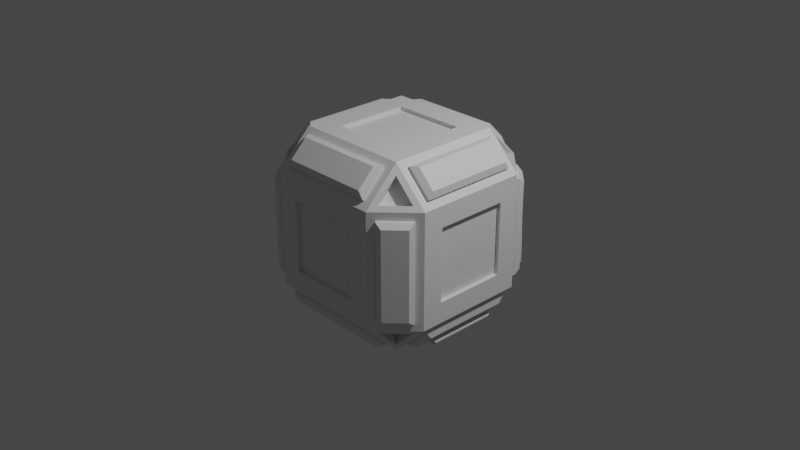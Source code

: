# Source: robox.blend  (saved by Blender 2.93.20; exported with 4.5.12 LTS)
import bpy
from mathutils import Matrix  # noqa: F401  (used for matrix-valued properties, if any)

bpy.ops.wm.read_factory_settings(use_empty=True)
scene = bpy.context.scene
scene.name = 'Scene'

# ---- collections
col_collection = bpy.data.collections.new('Collection'); scene.collection.children.link(col_collection)

# ---- materials (node trees are filled in below, after node groups)
mat_material = bpy.data.materials.new('Material')
mat_material.alpha_threshold = 0.0
mat_material.use_transparent_shadow = False
mat_material.line_color = (0.0, 0.0, 0.0, 1.0)

# ---- material node trees
mat_material.use_nodes = True; mat_material.node_tree.nodes.clear()
_N = mat_material.node_tree.nodes; _L = mat_material.node_tree.links
n0 = _N.new('ShaderNodeOutputMaterial'); n0.name = 'Material Output'; n0.location = (300, 300)
n1 = _N.new('ShaderNodeBsdfPrincipled'); n1.name = 'Principled BSDF'; n1.location = (10, 300)
n1.distribution = 'GGX'
n1.subsurface_method = 'BURLEY'
n1.inputs[2].default_value = 0.4
n1.inputs[3].default_value = 1.45
n1.inputs[27].default_value = (0.0, 0.0, 0.0, 1.0)
n1.inputs[28].default_value = 1.0
_L.new(n1.outputs[0], n0.inputs[0])
n0.is_active_output = True

# ---- world
world_world = bpy.data.worlds.new('World'); scene.world = world_world
world_world.use_nodes = True; world_world.node_tree.nodes.clear()
_N = world_world.node_tree.nodes; _L = world_world.node_tree.links
n0 = _N.new('ShaderNodeOutputWorld'); n0.name = 'World Output'; n0.location = (300, 300)
n1 = _N.new('ShaderNodeBackground'); n1.name = 'Background'; n1.location = (10, 300)
n1.inputs[0].default_value = (0.05088, 0.05088, 0.05088, 1.0)
_L.new(n1.outputs[0], n0.inputs[0])
n0.is_active_output = True
world_world.color = (0.05088, 0.05088, 0.05088)
world_world.use_sun_shadow = False
world_world.sun_shadow_jitter_overblur = 0.0

# ---- cameras
cam_camera = bpy.data.cameras.new('Camera')
cam_camera.clip_end = 100.0
cam_camera.ortho_scale = 7.314

# ---- lights
light_light = bpy.data.lights.new('Light', 'POINT')
light_light.transmission_factor = 0.0
light_light.energy = 1000.0
light_light.shadow_soft_size = 0.1
light_light.shadow_maximum_resolution = 0.006
light_light.use_absolute_resolution = True

# ---- meshes
me_cube = bpy.data.meshes.new('Cube')
me_cube.from_pydata([(0.6728, 0.8995, 0.6728), (0.6728, 0.6728, 0.8995), (0.8995, 0.6728, 0.6728), (0.6728, 0.6728, -0.8995), (0.6728, 0.8995, -0.6728), (0.8995, 0.6728, -0.6728), (0.8995, -0.6728, 0.6728), (0.6728, -0.6728, 0.8995), (0.6728, -0.8995, 0.6728), (0.8995, -0.6728, -0.6728), (0.6728, -0.8995, -0.6728), (0.6728, -0.6728, -0.8995), (-0.6728, 0.8995, 0.6728), (-0.8995, 0.6728, 0.6728), (-0.6728, 0.6728, 0.8995), (-0.8995, 0.6728, -0.6728), (-0.6728, 0.8995, -0.6728), (-0.6728, 0.6728, -0.8995), (-0.8995, -0.6728, 0.6728), (-0.6728, -0.8995, 0.6728), (-0.6728, -0.6728, 0.8995), (-0.6728, -0.6728, -0.8995), (-0.6728, -0.8995, -0.6728), (-0.8995, -0.6728, -0.6728), (1.0, 0.3965, 0.3965), (0.3965, 1.0, 0.3965), (0.3965, 0.3965, 1.0), (1.0, 0.3965, -0.3965), (0.3965, 1.0, -0.3965), (0.3965, -1.0, 0.3965), (1.0, -0.3965, 0.3965), (0.3965, -0.3965, 1.0), (1.0, -0.3965, -0.3965), (0.3965, -1.0, -0.3965), (-0.3965, 0.3965, 1.0), (-0.3965, 1.0, 0.3965), (-1.0, 0.3965, 0.3965), (-1.0, 0.3965, -0.3965), (-0.3965, 1.0, -0.3965), (-0.3965, -0.3965, 1.0), (-1.0, -0.3965, 0.3965), (-0.3965, -1.0, 0.3965), (-1.0, -0.3965, -0.3965), (-0.3965, -1.0, -0.3965), (0.8409, 0.6142, 0.6142), (0.6142, 0.8409, 0.6142), (0.6142, 0.6142, 0.8409), (0.8409, 0.6142, -0.6142), (0.6142, 0.6142, -0.8409), (0.6142, 0.8409, -0.6142), (0.6142, -0.8409, 0.6142), (0.8409, -0.6142, 0.6142), (0.6142, -0.6142, 0.8409), (0.6142, -0.6142, -0.8409), (0.8409, -0.6142, -0.6142), (0.6142, -0.8409, -0.6142), (-0.6142, 0.6142, 0.8409), (-0.6142, 0.8409, 0.6142), (-0.8409, 0.6142, 0.6142), (-0.6142, 0.6142, -0.8409), (-0.8409, 0.6142, -0.6142), (-0.6142, 0.8409, -0.6142), (-0.6142, -0.6142, 0.8409), (-0.8409, -0.6142, 0.6142), (-0.6142, -0.8409, 0.6142), (-0.8409, -0.6142, -0.6142), (-0.6142, -0.6142, -0.8409), (-0.6142, -0.8409, -0.6142), (-0.5356, 0.684, -0.9385), (-0.5356, -0.684, -0.9385), (-0.9385, -0.684, -0.5356), (-0.9385, 0.684, -0.5356), (0.5356, 0.684, -0.9385), (-0.5356, 0.9385, -0.684), (0.684, 0.9385, -0.5356), (0.9385, 0.5356, 0.684), (0.9385, 0.684, -0.5356), (0.5356, 0.9385, 0.684), (-0.684, -0.9385, -0.5356), (-0.5356, -0.9385, 0.684), (-0.9385, -0.684, 0.5356), (0.5356, -0.9385, 0.684), (0.5356, -0.9385, -0.684), (0.9385, -0.684, -0.5356), (0.9385, -0.5356, 0.684), (-0.684, 0.9385, 0.5356), (-0.9385, 0.5356, 0.684), (0.5356, -0.684, 0.9385), (-0.5356, -0.684, 0.9385), (0.684, 0.5356, 0.9385), (0.5356, -0.684, -0.9385), (-0.684, 0.5356, 0.9385), (-0.3354, 0.3354, -0.9594), (-0.3354, -0.3354, -0.9594), (-0.9594, -0.3965, -0.3965), (-0.9594, 0.3965, -0.3965), (0.3354, 0.3354, -0.9594), (-0.09477, 0.9594, -0.2498), (0.09477, 0.9594, -0.2498), (0.9594, 0.3965, 0.3965), (0.9594, 0.3965, -0.3965), (0.1167, 0.9594, 0.3965), (-0.3965, -0.9594, -0.3965), (-0.3965, -0.9594, 0.3965), (-0.9594, -0.3965, 0.3965), (0.3965, -0.9594, 0.3965), (0.3965, -0.9594, -0.3965), (0.9594, -0.3965, -0.3965), (0.9594, -0.3965, 0.3965), (-0.1167, 0.9594, 0.3965), (-0.9594, 0.3965, 0.3965), (0.3965, -0.3965, 0.9594), (-0.3965, -0.3965, 0.9594), (0.3965, 0.3965, 0.9594), (0.3354, -0.3354, -0.9594), (-0.3965, 0.3965, 0.9594), (1.0, 0.6225, 0.6225), (0.9385, 0.684, 0.5356), (0.6225, 1.0, 0.6225), (0.684, 0.9385, 0.5356), (0.6225, 0.6225, 1.0), (0.5356, 0.684, 0.9385), (1.0, 0.6225, -0.6225), (0.9385, 0.5356, -0.684), (0.6225, 0.6225, -1.0), (0.684, 0.5356, -0.9385), (0.6225, 1.0, -0.6225), (0.5356, 0.9385, -0.684), (0.6225, -1.0, 0.6225), (0.684, -0.9385, 0.5356), (1.0, -0.6225, 0.6225), (0.9385, -0.684, 0.5356), (0.6225, -0.6225, 1.0), (0.684, -0.5356, 0.9385), (0.6225, -0.6225, -1.0), (0.684, -0.5356, -0.9385), (1.0, -0.6225, -0.6225), (0.9385, -0.5356, -0.684), (0.6225, -1.0, -0.6225), (0.684, -0.9385, -0.5356), (-0.6225, 0.6225, 1.0), (-0.5356, 0.684, 0.9385), (-0.6225, 1.0, 0.6225), (-0.5356, 0.9385, 0.684), (-1.0, 0.6225, 0.6225), (-0.9385, 0.684, 0.5356), (-0.6225, 0.6225, -1.0), (-0.684, 0.5356, -0.9385), (-1.0, 0.6225, -0.6225), (-0.9385, 0.5356, -0.684), (-0.6225, 1.0, -0.6225), (-0.684, 0.9385, -0.5356), (-0.6225, -0.6225, 1.0), (-0.684, -0.5356, 0.9385), (-1.0, -0.6225, 0.6225), (-0.9385, -0.5356, 0.684), (-0.6225, -1.0, 0.6225), (-0.684, -0.9385, 0.5356), (-1.0, -0.6225, -0.6225), (-0.9385, -0.5356, -0.684), (-0.6225, -0.6225, -1.0), (-0.684, -0.5356, -0.9385), (-0.6225, -1.0, -0.6225), (-0.5356, -0.9385, -0.684), (0.9601, 0.7055, 0.5356), (0.9377, 0.7997, 0.4532), (0.7997, 0.9377, 0.4532), (0.7055, 0.9601, 0.5356), (0.5356, 0.9601, 0.7055), (0.4849, 0.9601, 0.7773), (0.4849, 0.7773, 0.9601), (0.5356, 0.7055, 0.9601), (0.7055, 0.5356, 0.9601), (0.7773, 0.4849, 0.9601), (0.9601, 0.4849, 0.7773), (0.9601, 0.5356, 0.7055), (0.9601, 0.5356, -0.7055), (0.9228, 0.4322, -0.8145), (0.8145, 0.4322, -0.9228), (0.7055, 0.5356, -0.9601), (0.5356, 0.7055, -0.9601), (0.4849, 0.7773, -0.9601), (0.4849, 0.9601, -0.7773), (0.5356, 0.9601, -0.7055), (0.7055, 0.9601, -0.5356), (0.7997, 0.9377, -0.4532), (0.9377, 0.7997, -0.4532), (0.9601, 0.7055, -0.5356), (0.7055, -0.9601, 0.5356), (0.7773, -0.9601, 0.4849), (0.9601, -0.7773, 0.4849), (0.9601, -0.7055, 0.5356), (0.9601, -0.5356, 0.7055), (0.9601, -0.4849, 0.7773), (0.7773, -0.4849, 0.9601), (0.7055, -0.5356, 0.9601), (0.5356, -0.7055, 0.9601), (0.4849, -0.7773, 0.9601), (0.4849, -0.9601, 0.7773), (0.5356, -0.9601, 0.7055), (0.7055, -0.5356, -0.9601), (0.8145, -0.4322, -0.9228), (0.9228, -0.4322, -0.8145), (0.9601, -0.5356, -0.7055), (0.9601, -0.7055, -0.5356), (0.9601, -0.7773, -0.4849), (0.7773, -0.9601, -0.4849), (0.7055, -0.9601, -0.5356), (0.5356, -0.9601, -0.7055), (0.4849, -0.9601, -0.7773), (0.4849, -0.7773, -0.9601), (0.5356, -0.7055, -0.9601), (-0.5356, 0.7055, 0.9601), (-0.4849, 0.7773, 0.9601), (-0.4849, 0.9601, 0.7773), (-0.5356, 0.9601, 0.7055), (-0.7055, 0.9601, 0.5356), (-0.8297, 0.9076, 0.3701), (-0.9076, 0.8297, 0.3701), (-0.9601, 0.7055, 0.5356), (-0.9601, 0.5356, 0.7055), (-0.9601, 0.4849, 0.7773), (-0.7773, 0.4849, 0.9601), (-0.7055, 0.5356, 0.9601), (-0.7055, 0.5356, -0.9601), (-0.8145, 0.4322, -0.9228), (-0.9228, 0.4322, -0.8145), (-0.9601, 0.5356, -0.7055), (-0.9601, 0.7055, -0.5356), (-0.9377, 0.7997, -0.4532), (-0.7997, 0.9377, -0.4532), (-0.7055, 0.9601, -0.5356), (-0.5356, 0.9601, -0.7055), (-0.4849, 0.9601, -0.7773), (-0.4849, 0.7773, -0.9601), (-0.5356, 0.7055, -0.9601), (-0.7055, -0.5356, 0.9601), (-0.7773, -0.4849, 0.9601), (-0.9601, -0.4849, 0.7773), (-0.9601, -0.5356, 0.7055), (-0.9601, -0.7055, 0.5356), (-0.9601, -0.7773, 0.4849), (-0.7773, -0.9601, 0.4849), (-0.7055, -0.9601, 0.5356), (-0.5356, -0.9601, 0.7055), (-0.4849, -0.9601, 0.7773), (-0.4849, -0.7773, 0.9601), (-0.5356, -0.7055, 0.9601), (-0.9601, -0.5356, -0.7055), (-0.9228, -0.4322, -0.8145), (-0.8145, -0.4322, -0.9228), (-0.7055, -0.5356, -0.9601), (-0.5356, -0.7055, -0.9601), (-0.4849, -0.7773, -0.9601), (-0.4849, -0.9601, -0.7773), (-0.5356, -0.9601, -0.7055), (-0.7055, -0.9601, -0.5356), (-0.7773, -0.9601, -0.4849), (-0.9601, -0.7773, -0.4849), (-0.9601, -0.7055, -0.5356), (0.9601, 0.7773, 0.4849), (0.7773, 0.9601, 0.4849), (0.7773, 0.9601, -0.4849), (0.9601, 0.7773, -0.4849), (-0.7773, 0.9601, 0.4849), (-0.9601, 0.7773, 0.4849), (-0.9601, 0.7773, -0.4849), (-0.7773, 0.9601, -0.4849), (0.8705, 0.7325, 0.4532), (0.7325, 0.8705, 0.4532), (0.7325, 0.8705, -0.4532), (0.8705, 0.7325, -0.4532), (-0.7325, 0.8705, 0.4532), (-0.8705, 0.7325, 0.4532), (-0.8705, 0.7325, -0.4532), (-0.7325, 0.8705, -0.4532), (-0.8297, 0.9076, -0.4458), (-0.9076, 0.8297, -0.4458), (-0.7325, 0.8705, -0.4477), (-0.8705, 0.7325, -0.4477), (-0.7997, 0.9377, 0.4532), (-0.9377, 0.7997, 0.4532), (-0.7997, 0.9377, -0.4477), (-0.9377, 0.7997, -0.4477), (-0.7731, 0.851, 0.3701), (-0.851, 0.7731, 0.3701), (-0.7731, 0.851, -0.4458), (-0.851, 0.7731, -0.4458), (-0.3354, 0.3354, -0.9113), (-0.3354, -0.3354, -0.9113), (0.3354, 0.3354, -0.9113), (0.3354, -0.3354, -0.9113), (-0.3354, 0.04062, -0.9113), (0.3354, 0.09078, -0.9113), (0.3354, 0.03664, -0.9113), (0.3354, 0.1219, -0.9113), (-0.3354, 0.07808, -0.9113), (-0.3354, -0.00715, -0.9113), (-0.3354, -0.00715, -0.9113), (-0.3354, -0.00715, -0.9113), (-0.3354, 0.07808, -0.9113), (-0.3354, 0.07808, -0.9113), (0.3354, 0.03664, -0.9113), (0.3354, 0.03664, -0.9113), (0.3354, 0.1219, -0.9113), (0.3354, 0.1219, -0.9113), (-0.2004, -0.1367, -0.9113), (0.03362, -0.1251, -0.9113), (0.03362, -0.03988, -0.9113), (-0.2004, -0.05144, -0.9113), (-0.2004, -0.05144, -0.9113), (0.03362, -0.03988, -0.9113), (-0.3354, -0.3354, -0.9351), (0.3354, -0.3354, -0.9351), (0.3354, 0.1219, -0.9351), (-0.3354, 0.07808, -0.9351), (0.3354, 0.03664, -0.9351), (-0.3354, -0.00715, -0.9351), (-0.2004, -0.05144, -0.9351), (0.03362, -0.03988, -0.9351), (0.03362, -0.1251, -0.9113), (-0.2004, -0.1367, -0.9113), (-0.2004, -0.1367, -0.9113), (0.03362, -0.1251, -0.9113), (-0.3354, 0.3354, -0.9351), (0.3354, 0.3354, -0.9351), (-0.2004, -0.05144, -0.9113), (0.03362, -0.03988, -0.9113), (-0.2004, -0.1367, -0.9351), (0.03362, -0.1251, -0.9351), (0.3354, 0.09078, -0.4405), (0.03362, -0.07393, -0.4405), (-0.2004, -0.0877, -0.4405), (-0.3354, 0.04062, -0.4405), (-0.3354, -0.00715, -0.4405), (-0.3354, 0.07808, -0.4405), (0.3354, 0.03664, -0.4405), (0.3354, 0.1219, -0.4405), (0.03362, -0.1251, -0.4405), (-0.2004, -0.1367, -0.4405), (-0.2004, -0.05144, -0.4405), (0.03362, -0.03988, -0.4405), (0.3965, 0.3123, -1.066), (0.3123, 0.3965, -1.066), (0.4561, 0.4561, -1.0), (0.3123, -0.3965, -1.066), (0.3965, -0.3123, -1.066), (0.4561, -0.4561, -1.0), (-0.3123, 0.3965, -1.066), (-0.3965, 0.3123, -1.066), (-0.4561, 0.4561, -1.0), (-0.3965, -0.3123, -1.066), (-0.3123, -0.3965, -1.066), (-0.4561, -0.4561, -1.0), (-0.3965, 0.3123, -0.9594), (-0.3123, 0.3965, -0.9594), (-0.337, 0.337, -0.9594), (-0.3123, -0.3965, -0.9594), (-0.3965, -0.3123, -0.9594), (-0.337, -0.337, -0.9594), (0.3123, 0.3965, -0.9594), (0.3965, 0.3123, -0.9594), (0.337, 0.337, -0.9594), (0.3965, -0.3123, -0.9594), (0.3123, -0.3965, -0.9594), (0.337, -0.337, -0.9594), (1.0, 0.6225, -0.2275), (0.6225, 1.0, -0.2275), (-0.6225, -1.0, -0.2275), (-1.0, -0.6225, -0.2275), (0.6225, -1.0, -0.2275), (1.0, -0.6225, -0.2275), (-0.6225, 1.0, -0.2275), (-1.0, 0.6225, -0.2275), (1.0, 0.3965, -0.1449), (0.3965, 1.0, -0.1449), (-0.3965, -1.0, -0.1449), (-1.0, -0.3965, -0.1449), (0.3965, -1.0, -0.1449), (1.0, -0.3965, -0.1449), (-0.3965, 1.0, -0.1449), (-1.0, 0.3965, -0.1449), (0.9594, 0.3965, -0.1449), (0.1907, 0.9594, -0.08338), (-0.3965, -0.9594, -0.1449), (-0.9594, -0.3965, -0.1449), (0.3965, -0.9594, -0.1449), (0.9594, -0.3965, -0.1449), (-0.1907, 0.9594, -0.08338), (-0.9594, 0.3965, -0.1449), (0.9385, 0.684, -0.1958), (0.684, 0.9385, -0.1958), (-0.684, -0.9385, -0.1958), (-0.9385, -0.684, -0.1958), (0.684, -0.9385, -0.1958), (0.9385, -0.684, -0.1958), (-0.684, 0.9385, -0.1958), (-0.9385, 0.684, -0.1958), (0.9601, 0.7055, -0.1958), (0.9601, 0.7773, -0.1772), (0.7055, 0.9601, -0.1958), (0.7773, 0.9601, -0.1772), (-0.7055, -0.9601, -0.1958), (-0.7773, -0.9601, -0.1772), (-0.9601, -0.7055, -0.1958), (-0.9601, -0.7773, -0.1772), (0.7055, -0.9601, -0.1958), (0.7773, -0.9601, -0.1772), (0.9601, -0.7055, -0.1958), (0.9601, -0.7773, -0.1772), (-0.7055, 0.9601, -0.1958), (-0.7773, 0.9601, -0.1772), (-0.9601, 0.7055, -0.1958), (-0.9601, 0.7773, -0.1772), (0.9377, 0.7997, -0.1656), (0.7997, 0.9377, -0.1656), (-0.7997, 0.9377, -0.1656), (-0.9377, 0.7997, -0.1656), (0.8705, 0.7325, -0.1656), (0.7325, 0.8705, -0.1656), (-0.7325, 0.8705, -0.1656), (-0.8705, 0.7325, -0.1656), (-0.1678, 0.9594, -0.1231), (-0.1731, 0.9594, 0.03108), (0.1731, 0.8856, 0.03108), (0.1731, 0.9594, 0.03108), (0.1678, 0.9594, -0.1231), (0.1907, 0.8856, -0.08338), (-0.1907, 0.8856, -0.08338), (-0.1678, 0.8856, -0.1231), (0.1678, 0.8856, -0.1231), (-0.1731, 0.8856, 0.03108), (-0.1313, 0.1335, -0.4405), (-0.1313, 0.1335, -0.9113), (-0.01916, 0.1503, -0.9113), (-0.01916, 0.1503, -0.4405), (-0.1987, 0.2205, -0.9113), (0.2422, 0.2958, -0.9113), (-0.1987, 0.2205, -0.4405), (0.2422, 0.2958, -0.4405), (0.09856, -0.3591, -0.9113), (0.09856, -0.3591, -0.4405), (0.4501, -0.1774, -0.9113), (-0.2855, -0.3642, -0.9113), (-0.5036, -0.1824, -0.9113), (0.4501, -0.1774, -0.4405), (-0.2855, -0.3642, -0.4405), (-0.5036, -0.1824, -0.4405), (0.9601, 0.4849, -0.7773), (0.7773, 0.4849, -0.9601), (0.7773, -0.4849, -0.9601), (0.9601, -0.4849, -0.7773), (-0.7773, 0.4849, -0.9601), (-0.9601, 0.4849, -0.7773), (-0.9601, -0.4849, -0.7773), (-0.7773, -0.4849, -0.9601), (0.8236, 0.3863, -0.7801), (0.7801, 0.3863, -0.8236), (0.7801, -0.3863, -0.8236), (0.8236, -0.3863, -0.7801), (-0.7801, 0.3863, -0.8236), (-0.8236, 0.3863, -0.7801), (-0.8236, -0.3863, -0.7801), (-0.7801, -0.3863, -0.8236), (0.856, 0.4322, -0.7477), (0.7477, 0.4322, -0.856), (0.7477, -0.4322, -0.856), (0.856, -0.4322, -0.7477), (-0.7477, 0.4322, -0.856), (-0.856, 0.4322, -0.7477), (-0.856, -0.4322, -0.7477), (-0.7477, -0.4322, -0.856), (0.9207, 0.3863, -0.8773), (0.9207, 0.3723, -0.8971), (0.8971, 0.3723, -0.9207), (0.8773, 0.3863, -0.9207), (0.8773, -0.3863, -0.9207), (0.8971, -0.3723, -0.9207), (0.9207, -0.3723, -0.8971), (0.9207, -0.3863, -0.8773), (-0.8773, 0.3863, -0.9207), (-0.8971, 0.3723, -0.9207), (-0.9207, 0.3723, -0.8971), (-0.9207, 0.3863, -0.8773), (-0.9207, -0.3863, -0.8773), (-0.9207, -0.3723, -0.8971), (-0.8971, -0.3723, -0.9207), (-0.8773, -0.3863, -0.9207)], [], [(381, 37, 95, 389), (34, 39, 112, 115), (28, 38, 97, 98), (380, 35, 109, 423, 388), (43, 33, 106, 102), (3, 4, 49, 48), (10, 11, 53, 55), (20, 18, 63, 62), (5, 3, 48, 47), (9, 10, 55, 54), (16, 17, 59, 61), (1, 2, 44, 46), (11, 9, 54, 53), (135, 125, 179, 200), (91, 86, 220, 223), (68, 73, 232, 235), (213, 170, 169, 214), (84, 75, 175, 192), (226, 225, 468, 469), (159, 149, 227, 248), (391, 119, 167, 400), (141, 121, 171, 212), (69, 90, 211, 252), (153, 91, 223, 236), (76, 74, 184, 187), (345, 352, 357, 364), (0, 2, 116, 118), (1, 0, 118, 120), (2, 1, 120, 116), (3, 5, 122, 124), (4, 3, 124, 126), (5, 4, 126, 122), (6, 8, 128, 130), (7, 6, 130, 132), (8, 7, 132, 128), (9, 11, 134, 136), (10, 9, 136, 138), (11, 10, 138, 134), (12, 14, 140, 142), (13, 12, 142, 144), (14, 13, 144, 140), (15, 17, 146, 148), (16, 15, 148, 150), (17, 16, 150, 146), (18, 20, 152, 154), (19, 18, 154, 156), (20, 19, 156, 152), (21, 23, 158, 160), (22, 21, 160, 162), (23, 22, 162, 158), (45, 46, 44), (48, 49, 47), (51, 52, 50), (54, 55, 53), (57, 58, 56), (60, 61, 59), (63, 64, 62), (66, 67, 65), (18, 19, 64, 63), (14, 12, 57, 56), (4, 5, 47, 49), (19, 20, 62, 64), (12, 13, 58, 57), (8, 6, 51, 50), (23, 21, 66, 65), (13, 14, 56, 58), (6, 7, 52, 51), (21, 22, 67, 66), (2, 0, 45, 44), (17, 15, 60, 59), (7, 8, 50, 52), (22, 23, 65, 67), (0, 1, 46, 45), (15, 16, 61, 60), (92, 93, 359, 358, 354, 356), (42, 37, 148, 158), (342, 346, 363, 361), (38, 28, 126, 150), (374, 27, 122, 366), (375, 25, 118, 367), (376, 41, 156, 368), (377, 42, 158, 369), (378, 33, 138, 370), (379, 30, 130, 371), (380, 38, 150, 372), (381, 36, 144, 373), (31, 39, 152, 132), (41, 29, 128, 156), (26, 31, 132, 120), (30, 24, 116, 130), (351, 349, 354, 358), (33, 43, 162, 138), (39, 34, 140, 152), (36, 40, 154, 144), (34, 26, 120, 140), (25, 35, 142, 118), (348, 343, 360, 355), (27, 32, 136, 122), (96, 114, 291, 302, 294, 303, 293, 305, 295, 304, 290), (385, 104, 110, 389), (386, 105, 103, 384), (113, 115, 112, 111), (382, 99, 108, 387), (383, 426, 430, 427), (374, 24, 99, 382), (40, 36, 110, 104), (39, 31, 111, 112), (375, 28, 98, 426, 383), (26, 34, 115, 113), (29, 41, 103, 105), (376, 43, 102, 384), (35, 25, 101, 109), (31, 26, 113, 111), (377, 40, 104, 385), (347, 346, 342, 344), (350, 349, 351, 353), (24, 30, 108, 99), (378, 29, 105, 386), (32, 27, 100, 107), (37, 42, 94, 95), (353, 352, 345, 347), (379, 32, 107, 387), (117, 119, 118, 116), (77, 121, 120, 118), (89, 75, 116, 120), (123, 125, 124, 122), (72, 127, 126, 124), (74, 76, 122, 126), (129, 131, 130, 128), (84, 133, 132, 130), (87, 81, 128, 132), (135, 137, 136, 134), (83, 139, 138, 136), (82, 90, 134, 138), (141, 143, 142, 140), (85, 145, 144, 142), (86, 91, 140, 144), (147, 149, 148, 146), (71, 151, 150, 148), (73, 68, 146, 150), (153, 155, 154, 152), (80, 157, 156, 154), (79, 88, 152, 156), (159, 161, 160, 158), (69, 163, 162, 160), (78, 70, 158, 162), (161, 147, 146, 160), (149, 159, 158, 148), (68, 72, 124, 146), (127, 73, 150, 126), (390, 117, 116, 366), (391, 74, 126, 367), (392, 78, 162, 368), (393, 80, 154, 369), (394, 129, 128, 370), (395, 83, 136, 371), (396, 85, 142, 372), (397, 71, 148, 373), (88, 87, 132, 152), (81, 79, 156, 128), (133, 89, 120, 132), (75, 84, 130, 116), (90, 69, 160, 134), (163, 82, 138, 162), (91, 153, 152, 140), (155, 86, 144, 154), (121, 141, 140, 120), (143, 77, 118, 142), (125, 135, 134, 124), (137, 123, 122, 136), (147, 161, 251, 224), (72, 68, 235, 180), (390, 76, 187, 398), (393, 70, 259, 404), (394, 139, 207, 406), (396, 151, 231, 410), (87, 88, 247, 196), (89, 133, 195, 172), (82, 163, 255, 208), (86, 155, 239, 220), (77, 143, 215, 168), (123, 137, 203, 176), (88, 79, 244, 247), (155, 153, 236, 239), (173, 194, 193, 174), (181, 234, 233, 182), (392, 157, 243, 402), (157, 80, 240, 243), (121, 77, 168, 171), (131, 129, 188, 191), (395, 131, 191, 408), (403, 242, 241, 405), (127, 72, 180, 183), (407, 206, 205, 409), (133, 84, 192, 195), (161, 159, 248, 251), (125, 123, 176, 179), (81, 87, 196, 199), (397, 145, 219, 412), (163, 69, 252, 255), (197, 246, 245, 198), (237, 222, 221, 238), (70, 78, 256, 259), (139, 83, 204, 207), (79, 81, 199, 244), (90, 82, 208, 211), (137, 135, 200, 203), (149, 147, 224, 227), (253, 210, 209, 254), (75, 89, 172, 175), (151, 71, 228, 231), (145, 85, 216, 219), (225, 250, 471, 468), (73, 127, 183, 232), (414, 186, 271, 418), (143, 141, 212, 215), (416, 230, 275, 420), (260, 261, 167, 164), (169, 170, 171, 168), (173, 174, 175, 172), (448, 449, 179, 176), (181, 182, 183, 180), (262, 263, 187, 184), (189, 190, 191, 188), (193, 194, 195, 192), (197, 198, 199, 196), (450, 451, 203, 200), (205, 206, 207, 204), (209, 210, 211, 208), (213, 214, 215, 212), (264, 265, 219, 216), (221, 222, 223, 220), (452, 453, 227, 224), (266, 267, 231, 228), (233, 234, 235, 232), (237, 238, 239, 236), (241, 242, 243, 240), (245, 246, 247, 244), (454, 455, 251, 248), (253, 254, 255, 252), (257, 258, 259, 256), (224, 251, 455, 452), (248, 227, 453, 454), (180, 235, 234, 181), (232, 183, 182, 233), (398, 187, 263, 399), (400, 167, 261, 401), (402, 243, 242, 403), (404, 259, 258, 405), (406, 207, 206, 407), (408, 191, 190, 409), (410, 231, 267, 411), (412, 219, 265, 413), (196, 247, 246, 197), (244, 199, 198, 245), (172, 195, 194, 173), (192, 175, 174, 193), (252, 211, 210, 253), (208, 255, 254, 209), (236, 223, 222, 237), (220, 239, 238, 221), (212, 171, 170, 213), (168, 215, 214, 169), (200, 179, 449, 450), (176, 203, 451, 448), (119, 117, 164, 167), (165, 166, 261, 260), (185, 186, 263, 262), (280, 281, 265, 264), (229, 230, 267, 266), (414, 165, 260, 399), (415, 185, 262, 401), (416, 280, 264, 411), (417, 229, 266, 413), (420, 275, 274, 421), (418, 271, 270, 419), (273, 281, 283, 279), (45, 44, 268, 269), (417, 281, 273, 421), (415, 166, 269, 419), (230, 229, 274, 275), (186, 185, 270, 271), (283, 282, 278, 279), (276, 277, 287, 286), (272, 273, 279, 278), (280, 272, 278, 282), (217, 218, 281, 280), (277, 276, 282, 283), (218, 277, 283, 281), (276, 217, 280, 282), (285, 284, 286, 287), (277, 218, 285, 287), (217, 276, 286, 284), (96, 92, 356, 355, 360, 362), (93, 114, 365, 364, 357, 359), (114, 96, 362, 361, 363, 365), (296, 309, 308, 295, 305, 327, 326, 301), (92, 96, 290, 288), (114, 93, 289, 291), (93, 92, 288, 300, 296, 301, 292, 299, 297, 298, 289), (324, 325, 314, 319, 318, 315), (299, 321, 320, 303, 294, 307, 306, 297), (297, 306, 307, 294, 302, 323, 322, 298), (300, 310, 311, 304, 295, 308, 309, 296), (299, 334, 447, 444), (290, 304, 314, 325), (310, 300, 315, 318), (305, 337, 439, 437), (317, 328, 329, 316, 313, 312), (289, 298, 317, 312), (311, 310, 318, 319), (302, 291, 313, 316), (298, 322, 328, 317), (288, 290, 325, 324), (322, 323, 329, 328), (291, 289, 312, 313), (300, 288, 324, 315), (304, 311, 319, 314), (323, 302, 316, 329), (333, 332, 331, 330, 336, 338, 339, 334), (335, 340, 341, 337, 330, 331, 332, 333), (301, 326, 433, 436), (299, 292, 333, 334), (338, 336, 445, 441), (293, 303, 336, 330), (303, 320, 440, 442), (327, 305, 437, 434), (305, 293, 330, 337), (292, 301, 335, 333), (342, 343, 344), (345, 346, 347), (348, 349, 350), (351, 352, 353), (354, 355, 356), (357, 358, 359), (360, 361, 362), (363, 364, 365), (342, 361, 360, 343), (354, 349, 348, 355), (345, 364, 363, 346), (357, 352, 351, 358), (344, 343, 348, 350), (134, 347, 344, 124), (160, 353, 347, 134), (146, 350, 353, 160), (124, 344, 350, 146), (185, 415, 419, 270), (229, 417, 421, 274), (268, 418, 419, 269), (272, 420, 421, 273), (281, 417, 413, 265), (230, 416, 411, 267), (166, 415, 401, 261), (186, 414, 399, 263), (228, 412, 413, 266), (216, 410, 411, 264), (204, 408, 409, 205), (188, 406, 407, 189), (240, 404, 405, 241), (256, 402, 403, 257), (184, 400, 401, 262), (164, 398, 399, 260), (280, 416, 420, 272), (165, 414, 418, 268), (71, 397, 412, 228), (189, 407, 409, 190), (257, 403, 405, 258), (83, 395, 408, 204), (78, 392, 402, 256), (85, 396, 410, 216), (129, 394, 406, 188), (80, 393, 404, 240), (117, 390, 398, 164), (145, 397, 373, 144), (151, 396, 372, 150), (131, 395, 371, 130), (139, 394, 370, 138), (70, 393, 369, 158), (157, 392, 368, 156), (119, 391, 367, 118), (76, 390, 366, 122), (30, 379, 387, 108), (33, 378, 386, 106), (42, 377, 385, 94), (41, 376, 384, 103), (25, 375, 383, 425, 101), (27, 374, 382, 100), (423, 425, 424, 431), (100, 382, 387, 107), (106, 386, 384, 102), (94, 385, 389, 95), (37, 381, 373, 148), (35, 380, 372, 142), (32, 379, 371, 136), (29, 378, 370, 128), (40, 377, 369, 154), (43, 376, 368, 162), (28, 375, 367, 126), (24, 374, 366, 116), (74, 391, 400, 184), (38, 380, 388, 422, 97), (36, 381, 389, 110), (423, 109, 101, 425), (97, 422, 426, 98), (428, 431, 424, 427), (429, 428, 427, 430), (425, 383, 427, 424), (388, 423, 431, 428), (426, 422, 429, 430), (422, 388, 428, 429), (433, 434, 435, 432), (434, 437, 439, 435), (436, 433, 432, 438), (337, 341, 435, 439), (340, 335, 438, 432), (335, 301, 436, 438), (326, 327, 434, 433), (341, 340, 432, 435), (442, 440, 441, 445), (440, 443, 446, 441), (443, 444, 447, 446), (339, 338, 441, 446), (320, 321, 443, 440), (336, 303, 442, 445), (334, 339, 446, 447), (321, 299, 444, 443), (177, 178, 449, 448), (201, 202, 451, 450), (225, 226, 453, 452), (249, 250, 455, 454), (250, 225, 452, 455), (226, 249, 454, 453), (178, 201, 450, 449), (202, 177, 448, 451), (463, 462, 484, 487), (178, 177, 464, 465), (177, 202, 467, 464), (249, 226, 469, 470), (250, 249, 470, 471), (202, 201, 466, 467), (201, 178, 465, 466), (456, 457, 465, 464), (458, 459, 467, 466), (460, 461, 469, 468), (462, 463, 471, 470), (463, 460, 468, 471), (461, 462, 470, 469), (457, 458, 466, 465), (459, 456, 464, 467), (460, 463, 487, 480), (456, 459, 479, 472), (461, 460, 480, 483), (459, 458, 476, 479), (462, 461, 483, 484), (481, 486, 485, 482), (477, 474, 473, 478), (458, 457, 475, 476), (473, 474, 475, 472), (477, 478, 479, 476), (481, 482, 483, 480), (485, 486, 487, 484), (486, 481, 480, 487), (482, 485, 484, 483), (474, 477, 476, 475), (478, 473, 472, 479), (457, 456, 472, 475)])
_uv = me_cube.uv_layers.new(name='UVMap')
_uv.uv.foreach_set('vector', [0.4819, 0.1746, 0.4504, 0.1746, 0.4504, 0.1746, 0.4819, 0.1746, 0.7996, 0.5754, 0.7996, 0.6746, 0.7996, 0.6746, 0.7996, 0.5754, 0.4504, 0.4246, 0.4504, 0.3254, 0.4504, 0.3254, 0.4504, 0.4246, 0.4819, 0.3254, 0.5496, 0.3254, 0.5496, 0.3254, 0.498, 0.3254, 0.4819, 0.3254, 0.4504, 0.9246, 0.4504, 0.8254, 0.4504, 0.8254, 0.4504, 0.9246, 0.3341, 0.5409, 0.3341, 0.5126, 0.3341, 0.5126, 0.3341, 0.5409, 0.3813, 0.7909, 0.3813, 0.7909, 0.3813, 0.7909, 0.3813, 0.7909, 0.6124, 0.0409, 0.5841, 0.0409, 0.5841, 0.0409, 0.6124, 0.0409, 0.3624, 0.5409, 0.3341, 0.5409, 0.3341, 0.5409, 0.3624, 0.5409, 0.4096, 0.7626, 0.3813, 0.7909, 0.3813, 0.7909, 0.4096, 0.7626, 0.4159, 0.2374, 0.3876, 0.2091, 0.3876, 0.2091, 0.4159, 0.2374, 0.6124, 0.4591, 0.5841, 0.4874, 0.5841, 0.4874, 0.6124, 0.4591, 0.3813, 0.7909, 0.4096, 0.7626, 0.4096, 0.7626, 0.3813, 0.7909, 0.3432, 0.692, 0.3432, 0.558, 0.3432, 0.558, 0.3432, 0.692, 0.6173, 0.192, 0.5855, 0.192, 0.5855, 0.192, 0.6173, 0.192, 0.183, 0.5395, 0.183, 0.5077, 0.183, 0.5077, 0.183, 0.5395, 0.6128, 0.3144, 0.6128, 0.4356, 0.59, 0.4356, 0.59, 0.3144, 0.5932, 0.692, 0.5932, 0.558, 0.5932, 0.558, 0.5932, 0.692, 0.1418, 0.571, 0.1554, 0.571, 0.1554, 0.571, 0.1418, 0.571, 0.1327, 0.692, 0.1327, 0.558, 0.1327, 0.558, 0.1327, 0.692, 0.4755, 0.4682, 0.567, 0.4682, 0.567, 0.4682, 0.4755, 0.4682, 0.6173, 0.308, 0.6173, 0.442, 0.6173, 0.442, 0.6173, 0.308, 0.183, 0.7105, 0.317, 0.7105, 0.317, 0.7105, 0.183, 0.7105, 0.6173, 0.05805, 0.6173, 0.192, 0.6173, 0.192, 0.6173, 0.05805, 0.433, 0.5318, 0.433, 0.4682, 0.433, 0.4682, 0.433, 0.5318, 0.289, 0.6746, 0.211, 0.6746, 0.211, 0.6746, 0.289, 0.6746, 0.5841, 0.4591, 0.5841, 0.4874, 0.5778, 0.5, 0.5778, 0.4528, 0.6124, 0.4591, 0.5841, 0.4591, 0.5778, 0.4528, 0.625, 0.4528, 0.5841, 0.4874, 0.6124, 0.4591, 0.625, 0.4528, 0.5778, 0.5, 0.3341, 0.5409, 0.3624, 0.5409, 0.375, 0.5472, 0.3278, 0.5472, 0.3341, 0.5126, 0.3341, 0.5409, 0.3278, 0.5472, 0.3278, 0.5, 0.3624, 0.5409, 0.3341, 0.5126, 0.3278, 0.5, 0.375, 0.5472, 0.5841, 0.7091, 0.5841, 0.7374, 0.5778, 0.75, 0.5778, 0.7028, 0.6124, 0.7091, 0.5841, 0.7091, 0.5778, 0.7028, 0.625, 0.7028, 0.5841, 0.7374, 0.6124, 0.7091, 0.625, 0.7028, 0.5778, 0.75, 0.4096, 0.7626, 0.3813, 0.7909, 0.375, 0.7972, 0.4222, 0.75, 0.3813, 0.7909, 0.4096, 0.7626, 0.4222, 0.75, 0.375, 0.7972, 0.3813, 0.7909, 0.3813, 0.7909, 0.375, 0.7972, 0.375, 0.7972, 0.5841, 0.2437, 0.6124, 0.2154, 0.625, 0.2028, 0.5778, 0.25, 0.5841, 0.2437, 0.5841, 0.2437, 0.5778, 0.25, 0.5778, 0.25, 0.6124, 0.2154, 0.5841, 0.2437, 0.5778, 0.25, 0.625, 0.2028, 0.4159, 0.2091, 0.3876, 0.2091, 0.375, 0.2028, 0.4222, 0.2028, 0.4159, 0.2374, 0.4159, 0.2091, 0.4222, 0.2028, 0.4222, 0.25, 0.3876, 0.2091, 0.4159, 0.2374, 0.4222, 0.25, 0.375, 0.2028, 0.5841, 0.0409, 0.6124, 0.0409, 0.625, 0.04718, 0.5778, 0.04718, 0.5841, 0.01257, 0.5841, 0.0409, 0.5778, 0.04718, 0.5778, 0.0, 0.6124, 0.0409, 0.5841, 0.01257, 0.5778, 0.0, 0.625, 0.04718, 0.1659, 0.7091, 0.1376, 0.7091, 0.125, 0.7028, 0.1722, 0.7028, 0.1659, 0.7374, 0.1659, 0.7091, 0.1722, 0.7028, 0.1722, 0.75, 0.1376, 0.7091, 0.1659, 0.7374, 0.1722, 0.75, 0.125, 0.7028, 0.5841, 0.4591, 0.6124, 0.4591, 0.5841, 0.4874, 0.3341, 0.5409, 0.3341, 0.5126, 0.3624, 0.5409, 0.5841, 0.7091, 0.6124, 0.7091, 0.5841, 0.7374, 0.4096, 0.7626, 0.3813, 0.7909, 0.3813, 0.7909, 0.5841, 0.2437, 0.5841, 0.2437, 0.6124, 0.2154, 0.4159, 0.2091, 0.4159, 0.2374, 0.3876, 0.2091, 0.5841, 0.0409, 0.5841, 0.01257, 0.6124, 0.0409, 0.1659, 0.7091, 0.1659, 0.7374, 0.1376, 0.7091, 0.5841, 0.0409, 0.5841, 0.01257, 0.5841, 0.01257, 0.5841, 0.0409, 0.6124, 0.2154, 0.5841, 0.2437, 0.5841, 0.2437, 0.6124, 0.2154, 0.3341, 0.5126, 0.3624, 0.5409, 0.3624, 0.5409, 0.3341, 0.5126, 0.5841, 0.01257, 0.6124, 0.0409, 0.6124, 0.0409, 0.5841, 0.01257, 0.5841, 0.2437, 0.5841, 0.2437, 0.5841, 0.2437, 0.5841, 0.2437, 0.5841, 0.7374, 0.5841, 0.7091, 0.5841, 0.7091, 0.5841, 0.7374, 0.1376, 0.7091, 0.1659, 0.7091, 0.1659, 0.7091, 0.1376, 0.7091, 0.5841, 0.2437, 0.6124, 0.2154, 0.6124, 0.2154, 0.5841, 0.2437, 0.5841, 0.7091, 0.6124, 0.7091, 0.6124, 0.7091, 0.5841, 0.7091, 0.1659, 0.7091, 0.1659, 0.7374, 0.1659, 0.7374, 0.1659, 0.7091, 0.5841, 0.4874, 0.5841, 0.4591, 0.5841, 0.4591, 0.5841, 0.4874, 0.3876, 0.2091, 0.4159, 0.2091, 0.4159, 0.2091, 0.3876, 0.2091, 0.6124, 0.7091, 0.5841, 0.7374, 0.5841, 0.7374, 0.6124, 0.7091, 0.1659, 0.7374, 0.1376, 0.7091, 0.1376, 0.7091, 0.1659, 0.7374, 0.5841, 0.4591, 0.6124, 0.4591, 0.6124, 0.4591, 0.5841, 0.4591, 0.4159, 0.2091, 0.4159, 0.2374, 0.4159, 0.2374, 0.4159, 0.2091, 0.2081, 0.5831, 0.2081, 0.6669, 0.2079, 0.6671, 0.2004, 0.664, 0.2004, 0.586, 0.2079, 0.5829, 0.4504, 0.07543, 0.4504, 0.1746, 0.4222, 0.2028, 0.4222, 0.04718, 0.2996, 0.586, 0.2996, 0.664, 0.2996, 0.664, 0.2996, 0.586, 0.4504, 0.3254, 0.4504, 0.4246, 0.4222, 0.4528, 0.4222, 0.2972, 0.4819, 0.5754, 0.4504, 0.5754, 0.4222, 0.5472, 0.4716, 0.5472, 0.4819, 0.4246, 0.5496, 0.4246, 0.5778, 0.4528, 0.4716, 0.4528, 0.4819, 0.9246, 0.5496, 0.9246, 0.5778, 0.9528, 0.4716, 0.9528, 0.4819, 0.07543, 0.4504, 0.07543, 0.4222, 0.04718, 0.4716, 0.04718, 0.4819, 0.8254, 0.4504, 0.8254, 0.4222, 0.7972, 0.4716, 0.7972, 0.4819, 0.6746, 0.5496, 0.6746, 0.5778, 0.7028, 0.4716, 0.7028, 0.4819, 0.3254, 0.4504, 0.3254, 0.4222, 0.2972, 0.4716, 0.2972, 0.4819, 0.1746, 0.5496, 0.1746, 0.5778, 0.2028, 0.4716, 0.2028, 0.7004, 0.6746, 0.7996, 0.6746, 0.8278, 0.7028, 0.6722, 0.7028, 0.5496, 0.9246, 0.5496, 0.8254, 0.5778, 0.7972, 0.5778, 0.9528, 0.7004, 0.5754, 0.7004, 0.6746, 0.6722, 0.7028, 0.6722, 0.5472, 0.5496, 0.6746, 0.5496, 0.5754, 0.5778, 0.5472, 0.5778, 0.7028, 0.2004, 0.664, 0.2004, 0.586, 0.2004, 0.586, 0.2004, 0.664, 0.4504, 0.8254, 0.4504, 0.9246, 0.4222, 0.9528, 0.4222, 0.7972, 0.7996, 0.6746, 0.7996, 0.5754, 0.8278, 0.5472, 0.8278, 0.7028, 0.5496, 0.1746, 0.5496, 0.07543, 0.5778, 0.04718, 0.5778, 0.2028, 0.7996, 0.5754, 0.7004, 0.5754, 0.6722, 0.5472, 0.8278, 0.5472, 0.5496, 0.4246, 0.5496, 0.3254, 0.5778, 0.2972, 0.5778, 0.4528, 0.211, 0.5754, 0.289, 0.5754, 0.289, 0.5754, 0.211, 0.5754, 0.4504, 0.5754, 0.4504, 0.6746, 0.4222, 0.7028, 0.4222, 0.5472, 0.2919, 0.5831, 0.2919, 0.6669, 0.2919, 0.6669, 0.2919, 0.6204, 0.2919, 0.6204, 0.2919, 0.6204, 0.2919, 0.6137, 0.2919, 0.6098, 0.2919, 0.6098, 0.2919, 0.6098, 0.2919, 0.5831, 0.4819, 0.07543, 0.5496, 0.07543, 0.5496, 0.1746, 0.4819, 0.1746, 0.4819, 0.8254, 0.5496, 0.8254, 0.5496, 0.9246, 0.4819, 0.9246, 0.7004, 0.5754, 0.7996, 0.5754, 0.7996, 0.6746, 0.7004, 0.6746, 0.4819, 0.5754, 0.5496, 0.5754, 0.5496, 0.6746, 0.4819, 0.6746, 0.4819, 0.4246, 0.4744, 0.4246, 0.4744, 0.4246, 0.4819, 0.4246, 0.4819, 0.5754, 0.5496, 0.5754, 0.5496, 0.5754, 0.4819, 0.5754, 0.5496, 0.07543, 0.5496, 0.1746, 0.5496, 0.1746, 0.5496, 0.07543, 0.7996, 0.6746, 0.7004, 0.6746, 0.7004, 0.6746, 0.7996, 0.6746, 0.4819, 0.4246, 0.4504, 0.4246, 0.4504, 0.4246, 0.4744, 0.4246, 0.4819, 0.4246, 0.7004, 0.5754, 0.7996, 0.5754, 0.7996, 0.5754, 0.7004, 0.5754, 0.5496, 0.8254, 0.5496, 0.9246, 0.5496, 0.9246, 0.5496, 0.8254, 0.4819, 0.9246, 0.4504, 0.9246, 0.4504, 0.9246, 0.4819, 0.9246, 0.5496, 0.3254, 0.5496, 0.4246, 0.5496, 0.4246, 0.5496, 0.3254, 0.7004, 0.6746, 0.7004, 0.5754, 0.7004, 0.5754, 0.7004, 0.6746, 0.4819, 0.07543, 0.5496, 0.07543, 0.5496, 0.07543, 0.4819, 0.07543, 0.307, 0.682, 0.2996, 0.664, 0.2996, 0.586, 0.307, 0.568, 0.193, 0.568, 0.2004, 0.586, 0.2004, 0.664, 0.193, 0.682, 0.5496, 0.5754, 0.5496, 0.6746, 0.5496, 0.6746, 0.5496, 0.5754, 0.4819, 0.8254, 0.5496, 0.8254, 0.5496, 0.8254, 0.4819, 0.8254, 0.4504, 0.6746, 0.4504, 0.5754, 0.4504, 0.5754, 0.4504, 0.6746, 0.4504, 0.1746, 0.4504, 0.07543, 0.4504, 0.07543, 0.4504, 0.1746, 0.193, 0.682, 0.211, 0.6746, 0.289, 0.6746, 0.307, 0.682, 0.4819, 0.6746, 0.4504, 0.6746, 0.4504, 0.6746, 0.4819, 0.6746, 0.567, 0.5318, 0.567, 0.4682, 0.5778, 0.4528, 0.5778, 0.5472, 0.5855, 0.442, 0.6173, 0.442, 0.625, 0.4528, 0.5778, 0.4528, 0.6568, 0.558, 0.5932, 0.558, 0.5778, 0.5472, 0.6722, 0.5472, 0.4068, 0.558, 0.3432, 0.558, 0.3278, 0.5472, 0.4222, 0.5472, 0.317, 0.5395, 0.317, 0.5077, 0.3278, 0.5, 0.3278, 0.5472, 0.433, 0.4682, 0.433, 0.5318, 0.4222, 0.5472, 0.4222, 0.4528, 0.567, 0.7818, 0.567, 0.7182, 0.5778, 0.7028, 0.5778, 0.7972, 0.5932, 0.692, 0.6568, 0.692, 0.6722, 0.7028, 0.5778, 0.7028, 0.6173, 0.808, 0.5855, 0.808, 0.5778, 0.7972, 0.625, 0.7972, 0.3432, 0.692, 0.4068, 0.692, 0.4222, 0.7028, 0.3278, 0.7028, 0.433, 0.7182, 0.433, 0.7818, 0.4222, 0.7972, 0.4222, 0.7028, 0.317, 0.7423, 0.317, 0.7105, 0.3278, 0.7028, 0.3278, 0.75, 0.6173, 0.308, 0.5855, 0.308, 0.5778, 0.2972, 0.625, 0.2972, 0.567, 0.2818, 0.567, 0.2182, 0.5778, 0.2028, 0.5778, 0.2972, 0.5855, 0.192, 0.6173, 0.192, 0.625, 0.2028, 0.5778, 0.2028, 0.1645, 0.558, 0.1327, 0.558, 0.125, 0.5472, 0.1722, 0.5472, 0.433, 0.2182, 0.433, 0.2818, 0.4222, 0.2972, 0.4222, 0.2028, 0.183, 0.5077, 0.183, 0.5395, 0.1722, 0.5472, 0.1722, 0.5, 0.6173, 0.05805, 0.5855, 0.05805, 0.5778, 0.04718, 0.625, 0.04718, 0.567, 0.0395, 0.567, 0.007682, 0.5778, 0.0, 0.5778, 0.04718, 0.5855, 0.942, 0.6173, 0.942, 0.625, 0.9528, 0.5778, 0.9528, 0.1327, 0.692, 0.1645, 0.692, 0.1722, 0.7028, 0.125, 0.7028, 0.183, 0.7105, 0.183, 0.7423, 0.1722, 0.75, 0.1722, 0.7028, 0.433, 0.007682, 0.433, 0.0395, 0.4222, 0.04718, 0.4222, 0.0, 0.1645, 0.692, 0.1645, 0.558, 0.1722, 0.5472, 0.1722, 0.7028, 0.1327, 0.558, 0.1327, 0.692, 0.125, 0.7028, 0.125, 0.5472, 0.183, 0.5395, 0.317, 0.5395, 0.3278, 0.5472, 0.1722, 0.5472, 0.317, 0.5077, 0.183, 0.5077, 0.1722, 0.5, 0.3278, 0.5, 0.4755, 0.5318, 0.567, 0.5318, 0.5778, 0.5472, 0.4716, 0.5472, 0.4755, 0.4682, 0.433, 0.4682, 0.4222, 0.4528, 0.4716, 0.4528, 0.4755, 0.007682, 0.433, 0.007682, 0.4222, 0.0, 0.4716, 0.0, 0.4755, 0.0395, 0.567, 0.0395, 0.5778, 0.04718, 0.4716, 0.04718, 0.4755, 0.7818, 0.567, 0.7818, 0.5778, 0.7972, 0.4716, 0.7972, 0.4755, 0.7182, 0.433, 0.7182, 0.4222, 0.7028, 0.4716, 0.7028, 0.4755, 0.2818, 0.567, 0.2818, 0.5778, 0.2972, 0.4716, 0.2972, 0.4755, 0.2182, 0.433, 0.2182, 0.4222, 0.2028, 0.4716, 0.2028, 0.6173, 0.942, 0.6173, 0.808, 0.625, 0.7972, 0.625, 0.9528, 0.5855, 0.808, 0.5855, 0.942, 0.5778, 0.9528, 0.5778, 0.7972, 0.6568, 0.692, 0.6568, 0.558, 0.6722, 0.5472, 0.6722, 0.7028, 0.5932, 0.558, 0.5932, 0.692, 0.5778, 0.7028, 0.5778, 0.5472, 0.317, 0.7105, 0.183, 0.7105, 0.1722, 0.7028, 0.3278, 0.7028, 0.183, 0.7423, 0.317, 0.7423, 0.3278, 0.75, 0.1722, 0.75, 0.6173, 0.192, 0.6173, 0.05805, 0.625, 0.04718, 0.625, 0.2028, 0.5855, 0.05805, 0.5855, 0.192, 0.5778, 0.2028, 0.5778, 0.04718, 0.6173, 0.442, 0.6173, 0.308, 0.625, 0.2972, 0.625, 0.4528, 0.5855, 0.308, 0.5855, 0.442, 0.5778, 0.4528, 0.5778, 0.2972, 0.3432, 0.558, 0.3432, 0.692, 0.3278, 0.7028, 0.3278, 0.5472, 0.4068, 0.692, 0.4068, 0.558, 0.4222, 0.5472, 0.4222, 0.7028, 0.1645, 0.558, 0.1645, 0.692, 0.1645, 0.692, 0.1645, 0.558, 0.317, 0.5395, 0.183, 0.5395, 0.183, 0.5395, 0.317, 0.5395, 0.4755, 0.5318, 0.433, 0.5318, 0.433, 0.5318, 0.4755, 0.5318, 0.4755, 0.0395, 0.433, 0.0395, 0.433, 0.0395, 0.4755, 0.0395, 0.4755, 0.7818, 0.433, 0.7818, 0.433, 0.7818, 0.4755, 0.7818, 0.4755, 0.2818, 0.433, 0.2818, 0.433, 0.2818, 0.4755, 0.2818, 0.6173, 0.808, 0.6173, 0.942, 0.6173, 0.942, 0.6173, 0.808, 0.6568, 0.558, 0.6568, 0.692, 0.6568, 0.692, 0.6568, 0.558, 0.317, 0.7423, 0.183, 0.7423, 0.183, 0.7423, 0.317, 0.7423, 0.5855, 0.192, 0.5855, 0.05805, 0.5855, 0.05805, 0.5855, 0.192, 0.5855, 0.442, 0.5855, 0.308, 0.5855, 0.308, 0.5855, 0.442, 0.4068, 0.558, 0.4068, 0.692, 0.4068, 0.692, 0.4068, 0.558, 0.6173, 0.942, 0.5855, 0.942, 0.5855, 0.942, 0.6173, 0.942, 0.5855, 0.05805, 0.6173, 0.05805, 0.6173, 0.05805, 0.5855, 0.05805, 0.6479, 0.5644, 0.6479, 0.6856, 0.6021, 0.6856, 0.6021, 0.5644, 0.3106, 0.535, 0.1894, 0.535, 0.1894, 0.5122, 0.3106, 0.5122, 0.4755, 0.007682, 0.567, 0.007682, 0.567, 0.007682, 0.4755, 0.007682, 0.567, 0.007682, 0.567, 0.0395, 0.567, 0.0395, 0.567, 0.007682, 0.6173, 0.442, 0.5855, 0.442, 0.5855, 0.442, 0.6173, 0.442, 0.567, 0.7182, 0.567, 0.7818, 0.567, 0.7818, 0.567, 0.7182, 0.4755, 0.7182, 0.567, 0.7182, 0.567, 0.7182, 0.4755, 0.7182, 0.4778, 0.01217, 0.5606, 0.01217, 0.5606, 0.03502, 0.4778, 0.03502, 0.317, 0.5077, 0.317, 0.5395, 0.317, 0.5395, 0.317, 0.5077, 0.4778, 0.7729, 0.4394, 0.7729, 0.4394, 0.7271, 0.4778, 0.7271, 0.6568, 0.692, 0.5932, 0.692, 0.5932, 0.692, 0.6568, 0.692, 0.1645, 0.692, 0.1327, 0.692, 0.1327, 0.692, 0.1645, 0.692, 0.3432, 0.558, 0.4068, 0.558, 0.4068, 0.558, 0.3432, 0.558, 0.5855, 0.808, 0.6173, 0.808, 0.6173, 0.808, 0.5855, 0.808, 0.4755, 0.2182, 0.567, 0.2182, 0.567, 0.2182, 0.4755, 0.2182, 0.183, 0.7423, 0.183, 0.7105, 0.183, 0.7105, 0.183, 0.7423, 0.6128, 0.8144, 0.6128, 0.9356, 0.59, 0.9356, 0.59, 0.8144, 0.6128, 0.06439, 0.6128, 0.1856, 0.59, 0.1856, 0.59, 0.06439, 0.433, 0.0395, 0.433, 0.007682, 0.433, 0.007682, 0.433, 0.0395, 0.433, 0.7818, 0.433, 0.7182, 0.433, 0.7182, 0.433, 0.7818, 0.5855, 0.942, 0.5855, 0.808, 0.5855, 0.808, 0.5855, 0.942, 0.317, 0.7105, 0.317, 0.7423, 0.317, 0.7423, 0.317, 0.7105, 0.4068, 0.692, 0.3432, 0.692, 0.3432, 0.692, 0.4068, 0.692, 0.1327, 0.558, 0.1645, 0.558, 0.1645, 0.558, 0.1327, 0.558, 0.1894, 0.715, 0.3106, 0.715, 0.3106, 0.7378, 0.1894, 0.7378, 0.5932, 0.558, 0.6568, 0.558, 0.6568, 0.558, 0.5932, 0.558, 0.433, 0.2818, 0.433, 0.2182, 0.433, 0.2182, 0.433, 0.2818, 0.567, 0.2182, 0.567, 0.2818, 0.567, 0.2818, 0.567, 0.2182, 0.1554, 0.571, 0.1554, 0.679, 0.1554, 0.679, 0.1554, 0.571, 0.183, 0.5077, 0.317, 0.5077, 0.317, 0.5077, 0.183, 0.5077, 0.4793, 0.5173, 0.4433, 0.5173, 0.4433, 0.5173, 0.4793, 0.5173, 0.5855, 0.308, 0.6173, 0.308, 0.6173, 0.308, 0.5855, 0.308, 0.4793, 0.2673, 0.4433, 0.2673, 0.4433, 0.2673, 0.4793, 0.2673, 0.5606, 0.5229, 0.5606, 0.4771, 0.567, 0.4682, 0.567, 0.5318, 0.59, 0.4356, 0.6128, 0.4356, 0.6173, 0.442, 0.5855, 0.442, 0.6479, 0.5644, 0.6021, 0.5644, 0.5932, 0.558, 0.6568, 0.558, 0.3979, 0.5644, 0.3521, 0.5644, 0.3432, 0.558, 0.4068, 0.558, 0.3106, 0.535, 0.3106, 0.5122, 0.317, 0.5077, 0.317, 0.5395, 0.4394, 0.4771, 0.4394, 0.5229, 0.433, 0.5318, 0.433, 0.4682, 0.5606, 0.7729, 0.5606, 0.7271, 0.567, 0.7182, 0.567, 0.7818, 0.6021, 0.6856, 0.6479, 0.6856, 0.6568, 0.692, 0.5932, 0.692, 0.6128, 0.8144, 0.59, 0.8144, 0.5855, 0.808, 0.6173, 0.808, 0.3521, 0.6856, 0.3979, 0.6856, 0.4068, 0.692, 0.3432, 0.692, 0.4394, 0.7271, 0.4394, 0.7729, 0.433, 0.7818, 0.433, 0.7182, 0.3106, 0.7378, 0.3106, 0.715, 0.317, 0.7105, 0.317, 0.7423, 0.6128, 0.3144, 0.59, 0.3144, 0.5855, 0.308, 0.6173, 0.308, 0.5606, 0.2729, 0.5606, 0.2271, 0.567, 0.2182, 0.567, 0.2818, 0.59, 0.1856, 0.6128, 0.1856, 0.6173, 0.192, 0.5855, 0.192, 0.16, 0.5644, 0.1372, 0.5644, 0.1327, 0.558, 0.1645, 0.558, 0.4394, 0.2271, 0.4394, 0.2729, 0.433, 0.2818, 0.433, 0.2182, 0.1894, 0.5122, 0.1894, 0.535, 0.183, 0.5395, 0.183, 0.5077, 0.6128, 0.06439, 0.59, 0.06439, 0.5855, 0.05805, 0.6173, 0.05805, 0.5606, 0.03502, 0.5606, 0.01217, 0.567, 0.007682, 0.567, 0.0395, 0.59, 0.9356, 0.6128, 0.9356, 0.6173, 0.942, 0.5855, 0.942, 0.1372, 0.6856, 0.16, 0.6856, 0.1645, 0.692, 0.1327, 0.692, 0.1894, 0.715, 0.1894, 0.7378, 0.183, 0.7423, 0.183, 0.7105, 0.4394, 0.01217, 0.4394, 0.03502, 0.433, 0.0395, 0.433, 0.007682, 0.1645, 0.558, 0.1645, 0.692, 0.16, 0.6856, 0.16, 0.5644, 0.1327, 0.692, 0.1327, 0.558, 0.1372, 0.5644, 0.1372, 0.6856, 0.317, 0.5395, 0.183, 0.5395, 0.1894, 0.535, 0.3106, 0.535, 0.183, 0.5077, 0.317, 0.5077, 0.3106, 0.5122, 0.1894, 0.5122, 0.4755, 0.5318, 0.433, 0.5318, 0.4394, 0.5229, 0.4778, 0.5229, 0.4755, 0.4682, 0.567, 0.4682, 0.5606, 0.4771, 0.4778, 0.4771, 0.4755, 0.007682, 0.567, 0.007682, 0.5606, 0.01217, 0.4778, 0.01217, 0.4755, 0.0395, 0.433, 0.0395, 0.4394, 0.03502, 0.4778, 0.03502, 0.4755, 0.7818, 0.433, 0.7818, 0.4394, 0.7729, 0.4778, 0.7729, 0.4755, 0.7182, 0.567, 0.7182, 0.5606, 0.7271, 0.4778, 0.7271, 0.4755, 0.2818, 0.433, 0.2818, 0.4394, 0.2729, 0.4778, 0.2729, 0.4755, 0.2182, 0.567, 0.2182, 0.5606, 0.2271, 0.4778, 0.2271, 0.6173, 0.808, 0.6173, 0.942, 0.6128, 0.9356, 0.6128, 0.8144, 0.5855, 0.942, 0.5855, 0.808, 0.59, 0.8144, 0.59, 0.9356, 0.6568, 0.558, 0.6568, 0.692, 0.6479, 0.6856, 0.6479, 0.5644, 0.5932, 0.692, 0.5932, 0.558, 0.6021, 0.5644, 0.6021, 0.6856, 0.183, 0.7105, 0.317, 0.7105, 0.3106, 0.715, 0.1894, 0.715, 0.317, 0.7423, 0.183, 0.7423, 0.1894, 0.7378, 0.3106, 0.7378, 0.6173, 0.05805, 0.6173, 0.192, 0.6128, 0.1856, 0.6128, 0.06439, 0.5855, 0.192, 0.5855, 0.05805, 0.59, 0.06439, 0.59, 0.1856, 0.6173, 0.308, 0.6173, 0.442, 0.6128, 0.4356, 0.6128, 0.3144, 0.5855, 0.442, 0.5855, 0.308, 0.59, 0.3144, 0.59, 0.4356, 0.3432, 0.692, 0.3432, 0.558, 0.3521, 0.5644, 0.3521, 0.6856, 0.4068, 0.558, 0.4068, 0.692, 0.3979, 0.6856, 0.3979, 0.5644, 0.567, 0.4682, 0.567, 0.5318, 0.567, 0.5318, 0.567, 0.4682, 0.5567, 0.5173, 0.5567, 0.4827, 0.5606, 0.4771, 0.5606, 0.5229, 0.4433, 0.4827, 0.4433, 0.5173, 0.4394, 0.5229, 0.4394, 0.4771, 0.5567, 0.2673, 0.5567, 0.2327, 0.5606, 0.2271, 0.5606, 0.2729, 0.4433, 0.2327, 0.4433, 0.2673, 0.4394, 0.2729, 0.4394, 0.2271, 0.4793, 0.5173, 0.5567, 0.5173, 0.5606, 0.5229, 0.4778, 0.5229, 0.4793, 0.4827, 0.4433, 0.4827, 0.4394, 0.4771, 0.4778, 0.4771, 0.4793, 0.2673, 0.5567, 0.2673, 0.5606, 0.2729, 0.4778, 0.2729, 0.4793, 0.2327, 0.4433, 0.2327, 0.4394, 0.2271, 0.4778, 0.2271, 0.4793, 0.2673, 0.4433, 0.2673, 0.4433, 0.2327, 0.4793, 0.2327, 0.4793, 0.5173, 0.4433, 0.5173, 0.4433, 0.4827, 0.4793, 0.4827, 0.5567, 0.2327, 0.5567, 0.2327, 0.5567, 0.2327, 0.5567, 0.2327, 0.5841, 0.4591, 0.5841, 0.4874, 0.5567, 0.5173, 0.5567, 0.4827, 0.4793, 0.2327, 0.5567, 0.2327, 0.5567, 0.2327, 0.4793, 0.2327, 0.4793, 0.4827, 0.5567, 0.4827, 0.5567, 0.4827, 0.4793, 0.4827, 0.4433, 0.2673, 0.4433, 0.2327, 0.4433, 0.2327, 0.4433, 0.2673, 0.4433, 0.5173, 0.4433, 0.4827, 0.4433, 0.4827, 0.4433, 0.5173, 0.5567, 0.2327, 0.5567, 0.2673, 0.5567, 0.2673, 0.5567, 0.2327, 0.5567, 0.2597, 0.5567, 0.2403, 0.5567, 0.2403, 0.5567, 0.2597, 0.5567, 0.2673, 0.5567, 0.2327, 0.5567, 0.2327, 0.5567, 0.2673, 0.5567, 0.2673, 0.5567, 0.2673, 0.5567, 0.2673, 0.5567, 0.2673, 0.5567, 0.2597, 0.5567, 0.2403, 0.5567, 0.2327, 0.5567, 0.2673, 0.5567, 0.2403, 0.5567, 0.2597, 0.5567, 0.2673, 0.5567, 0.2327, 0.5567, 0.2403, 0.5567, 0.2403, 0.5567, 0.2327, 0.5567, 0.2327, 0.5567, 0.2597, 0.5567, 0.2597, 0.5567, 0.2673, 0.5567, 0.2673, 0.5567, 0.2403, 0.5567, 0.2597, 0.5567, 0.2597, 0.5567, 0.2403, 0.5567, 0.2403, 0.5567, 0.2403, 0.5567, 0.2403, 0.5567, 0.2403, 0.5567, 0.2597, 0.5567, 0.2597, 0.5567, 0.2597, 0.5567, 0.2597, 0.2919, 0.5831, 0.2081, 0.5831, 0.2079, 0.5829, 0.211, 0.5754, 0.289, 0.5754, 0.2921, 0.5829, 0.2081, 0.6669, 0.2919, 0.6669, 0.2921, 0.6671, 0.289, 0.6746, 0.211, 0.6746, 0.2079, 0.6671, 0.2919, 0.6669, 0.2919, 0.5831, 0.2921, 0.5829, 0.2996, 0.586, 0.2996, 0.664, 0.2921, 0.6671, 0.2081, 0.6152, 0.2249, 0.6314, 0.2542, 0.63, 0.2919, 0.6098, 0.2919, 0.6098, 0.2542, 0.63, 0.2249, 0.6314, 0.2081, 0.6152, 0.2081, 0.5831, 0.2919, 0.5831, 0.2919, 0.5831, 0.2081, 0.5831, 0.2919, 0.6669, 0.2081, 0.6669, 0.2081, 0.6669, 0.2919, 0.6669, 0.2081, 0.6669, 0.2081, 0.5831, 0.2081, 0.5831, 0.2081, 0.6152, 0.2081, 0.6152, 0.2081, 0.6152, 0.2081, 0.6199, 0.2081, 0.6259, 0.2081, 0.6259, 0.2081, 0.6259, 0.2081, 0.6669, 0.2081, 0.5831, 0.2919, 0.5831, 0.2919, 0.6098, 0.2542, 0.63, 0.2249, 0.6314, 0.2081, 0.6152, 0.2081, 0.6259, 0.2249, 0.6421, 0.2542, 0.6406, 0.2919, 0.6204, 0.2919, 0.6204, 0.2542, 0.6406, 0.2249, 0.6421, 0.2081, 0.6259, 0.2081, 0.6259, 0.2249, 0.6421, 0.2542, 0.6406, 0.2919, 0.6204, 0.2919, 0.6204, 0.2542, 0.6406, 0.2249, 0.6421, 0.2081, 0.6259, 0.2081, 0.6152, 0.2249, 0.6314, 0.2542, 0.63, 0.2919, 0.6098, 0.2919, 0.6098, 0.2542, 0.63, 0.2249, 0.6314, 0.2081, 0.6152, 0.2081, 0.6259, 0.2081, 0.6259, 0.2081, 0.6259, 0.2081, 0.6259, 0.2919, 0.5831, 0.2919, 0.6098, 0.2919, 0.6098, 0.2919, 0.5831, 0.2249, 0.6314, 0.2081, 0.6152, 0.2081, 0.6152, 0.2249, 0.6314, 0.2919, 0.6098, 0.2919, 0.6098, 0.2919, 0.6098, 0.2919, 0.6098, 0.2081, 0.6259, 0.2249, 0.6421, 0.2542, 0.6406, 0.2919, 0.6204, 0.2919, 0.6669, 0.2081, 0.6669, 0.2081, 0.6669, 0.2081, 0.6259, 0.2081, 0.6259, 0.2081, 0.6669, 0.2542, 0.63, 0.2249, 0.6314, 0.2249, 0.6314, 0.2542, 0.63, 0.2919, 0.6204, 0.2919, 0.6669, 0.2919, 0.6669, 0.2919, 0.6204, 0.2081, 0.6259, 0.2249, 0.6421, 0.2249, 0.6421, 0.2081, 0.6259, 0.2081, 0.5831, 0.2919, 0.5831, 0.2919, 0.5831, 0.2081, 0.5831, 0.2249, 0.6421, 0.2542, 0.6406, 0.2542, 0.6406, 0.2249, 0.6421, 0.2919, 0.6669, 0.2081, 0.6669, 0.2081, 0.6669, 0.2919, 0.6669, 0.2081, 0.6152, 0.2081, 0.5831, 0.2081, 0.5831, 0.2081, 0.6152, 0.2919, 0.6098, 0.2542, 0.63, 0.2542, 0.63, 0.2919, 0.6098, 0.2542, 0.6406, 0.2919, 0.6204, 0.2919, 0.6204, 0.2542, 0.6406, 0.2081, 0.6199, 0.2249, 0.636, 0.2542, 0.6342, 0.2919, 0.6137, 0.2919, 0.6204, 0.2542, 0.6406, 0.2249, 0.6421, 0.2081, 0.6259, 0.2081, 0.6152, 0.2249, 0.6314, 0.2542, 0.63, 0.2919, 0.6098, 0.2919, 0.6137, 0.2542, 0.6342, 0.2249, 0.636, 0.2081, 0.6199, 0.2081, 0.6152, 0.2249, 0.6314, 0.2249, 0.6314, 0.2081, 0.6152, 0.2081, 0.6259, 0.2081, 0.6199, 0.2081, 0.6199, 0.2081, 0.6259, 0.2542, 0.6406, 0.2919, 0.6204, 0.2919, 0.6204, 0.2542, 0.6406, 0.2919, 0.6137, 0.2919, 0.6204, 0.2919, 0.6204, 0.2919, 0.6137, 0.2919, 0.6204, 0.2542, 0.6406, 0.2542, 0.6406, 0.2919, 0.6204, 0.2542, 0.63, 0.2919, 0.6098, 0.2919, 0.6098, 0.2542, 0.63, 0.2919, 0.6098, 0.2919, 0.6137, 0.2919, 0.6137, 0.2919, 0.6098, 0.2081, 0.6199, 0.2081, 0.6152, 0.2081, 0.6152, 0.2081, 0.6199, 0.2996, 0.586, 0.2996, 0.5754, 0.307, 0.568, 0.289, 0.6746, 0.2996, 0.6746, 0.307, 0.682, 0.211, 0.5754, 0.2004, 0.5754, 0.193, 0.568, 0.2004, 0.664, 0.2004, 0.6746, 0.193, 0.682, 0.2004, 0.586, 0.2004, 0.5754, 0.2079, 0.5829, 0.211, 0.6746, 0.2004, 0.6746, 0.2079, 0.6671, 0.289, 0.5754, 0.2996, 0.5754, 0.2921, 0.5829, 0.2996, 0.664, 0.2996, 0.6746, 0.2921, 0.6671, 0.2996, 0.586, 0.2996, 0.586, 0.289, 0.5754, 0.289, 0.5754, 0.2004, 0.586, 0.2004, 0.586, 0.211, 0.5754, 0.211, 0.5754, 0.289, 0.6746, 0.289, 0.6746, 0.2996, 0.664, 0.2996, 0.664, 0.211, 0.6746, 0.211, 0.6746, 0.2004, 0.664, 0.2004, 0.664, 0.307, 0.568, 0.289, 0.5754, 0.211, 0.5754, 0.193, 0.568, 0.3278, 0.7028, 0.307, 0.682, 0.307, 0.568, 0.3278, 0.5472, 0.1722, 0.7028, 0.193, 0.682, 0.307, 0.682, 0.3278, 0.7028, 0.1722, 0.5472, 0.193, 0.568, 0.193, 0.682, 0.1722, 0.7028, 0.3278, 0.5472, 0.307, 0.568, 0.193, 0.568, 0.1722, 0.5472, 0.4433, 0.4827, 0.4793, 0.4827, 0.4793, 0.4827, 0.4433, 0.4827, 0.4433, 0.2327, 0.4793, 0.2327, 0.4793, 0.2327, 0.4433, 0.2327, 0.5567, 0.5173, 0.4793, 0.5173, 0.4793, 0.4827, 0.5567, 0.4827, 0.5567, 0.2673, 0.4793, 0.2673, 0.4793, 0.2327, 0.5567, 0.2327, 0.5567, 0.2327, 0.4793, 0.2327, 0.4778, 0.2271, 0.5606, 0.2271, 0.4433, 0.2673, 0.4793, 0.2673, 0.4778, 0.2729, 0.4394, 0.2729, 0.5567, 0.4827, 0.4793, 0.4827, 0.4778, 0.4771, 0.5606, 0.4771, 0.4433, 0.5173, 0.4793, 0.5173, 0.4778, 0.5229, 0.4394, 0.5229, 0.433, 0.2182, 0.4755, 0.2182, 0.4778, 0.2271, 0.4394, 0.2271, 0.567, 0.2818, 0.4755, 0.2818, 0.4778, 0.2729, 0.5606, 0.2729, 0.433, 0.7182, 0.4755, 0.7182, 0.4778, 0.7271, 0.4394, 0.7271, 0.567, 0.7818, 0.4755, 0.7818, 0.4778, 0.7729, 0.5606, 0.7729, 0.567, 0.0395, 0.4755, 0.0395, 0.4778, 0.03502, 0.5606, 0.03502, 0.433, 0.007682, 0.4755, 0.007682, 0.4778, 0.01217, 0.4394, 0.01217, 0.433, 0.4682, 0.4755, 0.4682, 0.4778, 0.4771, 0.4394, 0.4771, 0.567, 0.5318, 0.4755, 0.5318, 0.4778, 0.5229, 0.5606, 0.5229, 0.5567, 0.2673, 0.4793, 0.2673, 0.4793, 0.2673, 0.5567, 0.2673, 0.5567, 0.5173, 0.4793, 0.5173, 0.4793, 0.5173, 0.5567, 0.5173, 0.433, 0.2182, 0.4755, 0.2182, 0.4755, 0.2182, 0.433, 0.2182, 0.5606, 0.7729, 0.4778, 0.7729, 0.4778, 0.7271, 0.5606, 0.7271, 0.4394, 0.01217, 0.4778, 0.01217, 0.4778, 0.03502, 0.4394, 0.03502, 0.433, 0.7182, 0.4755, 0.7182, 0.4755, 0.7182, 0.433, 0.7182, 0.433, 0.007682, 0.4755, 0.007682, 0.4755, 0.007682, 0.433, 0.007682, 0.567, 0.2818, 0.4755, 0.2818, 0.4755, 0.2818, 0.567, 0.2818, 0.567, 0.7818, 0.4755, 0.7818, 0.4755, 0.7818, 0.567, 0.7818, 0.567, 0.0395, 0.4755, 0.0395, 0.4755, 0.0395, 0.567, 0.0395, 0.567, 0.5318, 0.4755, 0.5318, 0.4755, 0.5318, 0.567, 0.5318, 0.567, 0.2182, 0.4755, 0.2182, 0.4716, 0.2028, 0.5778, 0.2028, 0.433, 0.2818, 0.4755, 0.2818, 0.4716, 0.2972, 0.4222, 0.2972, 0.567, 0.7182, 0.4755, 0.7182, 0.4716, 0.7028, 0.5778, 0.7028, 0.433, 0.7818, 0.4755, 0.7818, 0.4716, 0.7972, 0.4222, 0.7972, 0.433, 0.0395, 0.4755, 0.0395, 0.4716, 0.04718, 0.4222, 0.04718, 0.567, 0.007682, 0.4755, 0.007682, 0.4716, 0.0, 0.5778, 0.0, 0.567, 0.4682, 0.4755, 0.4682, 0.4716, 0.4528, 0.5778, 0.4528, 0.433, 0.5318, 0.4755, 0.5318, 0.4716, 0.5472, 0.4222, 0.5472, 0.5496, 0.6746, 0.4819, 0.6746, 0.4819, 0.6746, 0.5496, 0.6746, 0.4504, 0.8254, 0.4819, 0.8254, 0.4819, 0.8254, 0.4504, 0.8254, 0.4504, 0.07543, 0.4819, 0.07543, 0.4819, 0.07543, 0.4504, 0.07543, 0.5496, 0.9246, 0.4819, 0.9246, 0.4819, 0.9246, 0.5496, 0.9246, 0.5496, 0.4246, 0.4819, 0.4246, 0.4819, 0.4246, 0.498, 0.4246, 0.5496, 0.4246, 0.4504, 0.5754, 0.4819, 0.5754, 0.4819, 0.5754, 0.4504, 0.5754, 0.498, 0.3254, 0.498, 0.4246, 0.498, 0.4246, 0.498, 0.3254, 0.4504, 0.5754, 0.4819, 0.5754, 0.4819, 0.6746, 0.4504, 0.6746, 0.4504, 0.8254, 0.4819, 0.8254, 0.4819, 0.9246, 0.4504, 0.9246, 0.4504, 0.07543, 0.4819, 0.07543, 0.4819, 0.1746, 0.4504, 0.1746, 0.4504, 0.1746, 0.4819, 0.1746, 0.4716, 0.2028, 0.4222, 0.2028, 0.5496, 0.3254, 0.4819, 0.3254, 0.4716, 0.2972, 0.5778, 0.2972, 0.4504, 0.6746, 0.4819, 0.6746, 0.4716, 0.7028, 0.4222, 0.7028, 0.5496, 0.8254, 0.4819, 0.8254, 0.4716, 0.7972, 0.5778, 0.7972, 0.5496, 0.07543, 0.4819, 0.07543, 0.4716, 0.04718, 0.5778, 0.04718, 0.4504, 0.9246, 0.4819, 0.9246, 0.4716, 0.9528, 0.4222, 0.9528, 0.4504, 0.4246, 0.4819, 0.4246, 0.4716, 0.4528, 0.4222, 0.4528, 0.5496, 0.5754, 0.4819, 0.5754, 0.4716, 0.5472, 0.5778, 0.5472, 0.433, 0.4682, 0.4755, 0.4682, 0.4755, 0.4682, 0.433, 0.4682, 0.4504, 0.3254, 0.4819, 0.3254, 0.4819, 0.3254, 0.4744, 0.3254, 0.4504, 0.3254, 0.5496, 0.1746, 0.4819, 0.1746, 0.4819, 0.1746, 0.5496, 0.1746, 0.498, 0.3254, 0.5496, 0.3254, 0.5496, 0.4246, 0.498, 0.4246, 0.4504, 0.3254, 0.4744, 0.3254, 0.4744, 0.4246, 0.4504, 0.4246, 0.4819, 0.3254, 0.498, 0.3254, 0.498, 0.4246, 0.4819, 0.4246, 0.4744, 0.3254, 0.4819, 0.3254, 0.4819, 0.4246, 0.4744, 0.4246, 0.498, 0.4246, 0.4819, 0.4246, 0.4819, 0.4246, 0.498, 0.4246, 0.4819, 0.3254, 0.498, 0.3254, 0.498, 0.3254, 0.4819, 0.3254, 0.4744, 0.4246, 0.4744, 0.3254, 0.4744, 0.3254, 0.4744, 0.4246, 0.4744, 0.3254, 0.4819, 0.3254, 0.4819, 0.3254, 0.4744, 0.3254, 0.2249, 0.6314, 0.2542, 0.63, 0.2542, 0.63, 0.2249, 0.6314, 0.2542, 0.63, 0.2919, 0.6098, 0.2919, 0.6098, 0.2542, 0.63, 0.2081, 0.6152, 0.2249, 0.6314, 0.2249, 0.6314, 0.2081, 0.6152, 0.2919, 0.6098, 0.2542, 0.63, 0.2542, 0.63, 0.2919, 0.6098, 0.2249, 0.6314, 0.2081, 0.6152, 0.2081, 0.6152, 0.2249, 0.6314, 0.2081, 0.6152, 0.2081, 0.6152, 0.2081, 0.6152, 0.2081, 0.6152, 0.2249, 0.6314, 0.2542, 0.63, 0.2542, 0.63, 0.2249, 0.6314, 0.2542, 0.63, 0.2249, 0.6314, 0.2249, 0.6314, 0.2542, 0.63, 0.2919, 0.6204, 0.2542, 0.6406, 0.2542, 0.6406, 0.2919, 0.6204, 0.2542, 0.6406, 0.2249, 0.6421, 0.2249, 0.6421, 0.2542, 0.6406, 0.2249, 0.6421, 0.2081, 0.6259, 0.2081, 0.6259, 0.2249, 0.6421, 0.2249, 0.6421, 0.2542, 0.6406, 0.2542, 0.6406, 0.2249, 0.6421, 0.2542, 0.6406, 0.2249, 0.6421, 0.2249, 0.6421, 0.2542, 0.6406, 0.2919, 0.6204, 0.2919, 0.6204, 0.2919, 0.6204, 0.2919, 0.6204, 0.2081, 0.6259, 0.2249, 0.6421, 0.2249, 0.6421, 0.2081, 0.6259, 0.2249, 0.6421, 0.2081, 0.6259, 0.2081, 0.6259, 0.2249, 0.6421, 0.3885, 0.571, 0.3615, 0.571, 0.3521, 0.5644, 0.3979, 0.5644, 0.3615, 0.679, 0.3885, 0.679, 0.3979, 0.6856, 0.3521, 0.6856, 0.1554, 0.571, 0.1418, 0.571, 0.1372, 0.5644, 0.16, 0.5644, 0.1418, 0.679, 0.1554, 0.679, 0.16, 0.6856, 0.1372, 0.6856, 0.1554, 0.679, 0.1554, 0.571, 0.16, 0.5644, 0.16, 0.6856, 0.1418, 0.571, 0.1418, 0.679, 0.1372, 0.6856, 0.1372, 0.5644, 0.3615, 0.571, 0.3615, 0.679, 0.3521, 0.6856, 0.3521, 0.5644, 0.3885, 0.679, 0.3885, 0.571, 0.3979, 0.5644, 0.3979, 0.6856, 0.1513, 0.6733, 0.1459, 0.6733, 0.1459, 0.6733, 0.1513, 0.6733, 0.3615, 0.571, 0.3885, 0.571, 0.3885, 0.571, 0.3615, 0.571, 0.3885, 0.571, 0.3885, 0.679, 0.3885, 0.679, 0.3885, 0.571, 0.1418, 0.679, 0.1418, 0.571, 0.1418, 0.571, 0.1418, 0.679, 0.1554, 0.679, 0.1418, 0.679, 0.1418, 0.679, 0.1554, 0.679, 0.3885, 0.679, 0.3615, 0.679, 0.3615, 0.679, 0.3885, 0.679, 0.3615, 0.679, 0.3615, 0.571, 0.3615, 0.571, 0.3615, 0.679, 0.3804, 0.5767, 0.3696, 0.5767, 0.3615, 0.571, 0.3885, 0.571, 0.3696, 0.6733, 0.3804, 0.6733, 0.3885, 0.679, 0.3615, 0.679, 0.1513, 0.5767, 0.1459, 0.5767, 0.1418, 0.571, 0.1554, 0.571, 0.1459, 0.6733, 0.1513, 0.6733, 0.1554, 0.679, 0.1418, 0.679, 0.1513, 0.6733, 0.1513, 0.5767, 0.1554, 0.571, 0.1554, 0.679, 0.1459, 0.5767, 0.1459, 0.6733, 0.1418, 0.679, 0.1418, 0.571, 0.3696, 0.5767, 0.3696, 0.6733, 0.3615, 0.679, 0.3615, 0.571, 0.3804, 0.6733, 0.3804, 0.5767, 0.3885, 0.571, 0.3885, 0.679, 0.1513, 0.5767, 0.1513, 0.6733, 0.1513, 0.6733, 0.1513, 0.5767, 0.3804, 0.5767, 0.3804, 0.6733, 0.3804, 0.6733, 0.3804, 0.5767, 0.1459, 0.5767, 0.1513, 0.5767, 0.1513, 0.5767, 0.1459, 0.5767, 0.3804, 0.6733, 0.3696, 0.6733, 0.3696, 0.6733, 0.3804, 0.6733, 0.1459, 0.6733, 0.1459, 0.5767, 0.1459, 0.5767, 0.1459, 0.6733, 0.1501, 0.5785, 0.1501, 0.6715, 0.1471, 0.6715, 0.1471, 0.5785, 0.372, 0.6715, 0.372, 0.5785, 0.378, 0.5785, 0.378, 0.6715, 0.3696, 0.6733, 0.3696, 0.5767, 0.3696, 0.5767, 0.3696, 0.6733, 0.378, 0.5785, 0.372, 0.5785, 0.3696, 0.5767, 0.3804, 0.5767, 0.372, 0.6715, 0.378, 0.6715, 0.3804, 0.6733, 0.3696, 0.6733, 0.1501, 0.5785, 0.1471, 0.5785, 0.1459, 0.5767, 0.1513, 0.5767, 0.1471, 0.6715, 0.1501, 0.6715, 0.1513, 0.6733, 0.1459, 0.6733, 0.1501, 0.6715, 0.1501, 0.5785, 0.1513, 0.5767, 0.1513, 0.6733, 0.1471, 0.5785, 0.1471, 0.6715, 0.1459, 0.6733, 0.1459, 0.5767, 0.372, 0.5785, 0.372, 0.6715, 0.3696, 0.6733, 0.3696, 0.5767, 0.378, 0.6715, 0.378, 0.5785, 0.3804, 0.5767, 0.3804, 0.6733, 0.3696, 0.5767, 0.3804, 0.5767, 0.3804, 0.5767, 0.3696, 0.5767])
me_cube.materials.append(mat_material)
me_cube.use_remesh_preserve_volume = False
me_cube.use_remesh_preserve_attributes = False
me_cube.use_mirror_vertex_groups = False
me_cube.update()
me_cube_001 = bpy.data.meshes.new('Cube.001')
me_cube_001.from_pydata([(-0.7997, 0.9377, 0.4532), (-0.9377, 0.7997, 0.4532), (-0.7325, 0.8705, 0.4532), (-0.8705, 0.7325, 0.4532)], [], [(1, 0, 2, 3)])
_uv = me_cube_001.uv_layers.new(name='UVMap')
_uv.uv.foreach_set('vector', [0.5567, 0.2327, 0.5567, 0.2673, 0.5567, 0.2673, 0.5567, 0.2327])
me_cube_001.materials.append(mat_material)
me_cube_001.use_remesh_preserve_volume = False
me_cube_001.use_remesh_preserve_attributes = False
me_cube_001.use_mirror_vertex_groups = False
me_cube_001.update()
me_cube_002 = bpy.data.meshes.new('Cube.002')
me_cube_002.from_pydata([(0.9076, 0.8297, 0.3701), (0.8297, 0.9076, 0.3701), (0.8705, 0.7325, 0.4532), (0.7325, 0.8705, 0.4532), (0.9076, 0.8297, -0.4458), (0.8297, 0.9076, -0.4458), (0.8705, 0.7325, -0.4477), (0.7325, 0.8705, -0.4477), (0.9377, 0.7997, 0.4532), (0.7997, 0.9377, 0.4532), (0.9377, 0.7997, -0.4477), (0.7997, 0.9377, -0.4477), (0.851, 0.7731, 0.3701), (0.7731, 0.851, 0.3701), (0.851, 0.7731, -0.4458), (0.7731, 0.851, -0.4458)], [], [(9, 3, 2, 8), (11, 10, 6, 7), (3, 9, 11, 7), (2, 3, 7, 6), (8, 2, 6, 10), (5, 1, 13, 15), (0, 1, 9, 8), (5, 4, 10, 11), (1, 5, 11, 9), (4, 0, 8, 10), (13, 12, 14, 15), (0, 4, 14, 12), (4, 5, 15, 14)])
_uv = me_cube_002.uv_layers.new(name='UVMap')
_uv.uv.foreach_set('vector', [0.5567, 0.4827, 0.5567, 0.4827, 0.5567, 0.5173, 0.5567, 0.5173, 0.5567, 0.4827, 0.5567, 0.5173, 0.5567, 0.5173, 0.5567, 0.4827, 0.5567, 0.4827, 0.5567, 0.4827, 0.5567, 0.4827, 0.5567, 0.4827, 0.5567, 0.5173, 0.5567, 0.4827, 0.5567, 0.4827, 0.5567, 0.5173, 0.5567, 0.5173, 0.5567, 0.5173, 0.5567, 0.5173, 0.5567, 0.5173, 0.5567, 0.4903, 0.5567, 0.4903, 0.5567, 0.4903, 0.5567, 0.4903, 0.5567, 0.5097, 0.5567, 0.4903, 0.5567, 0.4827, 0.5567, 0.5173, 0.5567, 0.4903, 0.5567, 0.5097, 0.5567, 0.5173, 0.5567, 0.4827, 0.5567, 0.4903, 0.5567, 0.4903, 0.5567, 0.4827, 0.5567, 0.4827, 0.5567, 0.5097, 0.5567, 0.5097, 0.5567, 0.5173, 0.5567, 0.5173, 0.5567, 0.4903, 0.5567, 0.5097, 0.5567, 0.5097, 0.5567, 0.4903, 0.5567, 0.5097, 0.5567, 0.5097, 0.5567, 0.5097, 0.5567, 0.5097, 0.5567, 0.5097, 0.5567, 0.4903, 0.5567, 0.4903, 0.5567, 0.5097])
me_cube_002.materials.append(mat_material)
me_cube_002.use_remesh_preserve_volume = False
me_cube_002.use_remesh_preserve_attributes = False
me_cube_002.use_mirror_vertex_groups = False
me_cube_002.update()
me_cube_003 = bpy.data.meshes.new('Cube.003')
me_cube_003.from_pydata([(0.877, 0.8621, -0.005658), (0.8638, 0.8753, -0.005658), (0.851, 0.7731, 0.3701), (0.7731, 0.851, 0.3701), (0.9011, 0.861, -0.1884), (0.8858, 0.8763, -0.1884), (0.851, 0.7731, -0.4392), (0.7731, 0.851, -0.4392), (0.8858, 0.8763, -0.1595), (0.7731, 0.851, -0.2845), (0.9011, 0.861, -0.1598), (0.851, 0.7731, -0.2845), (0.9076, 0.8297, 0.3701), (0.8297, 0.9076, 0.3701), (0.9335, 0.8286, -0.4414), (0.8534, 0.9087, -0.4414), (0.8534, 0.9087, -0.2823), (0.9335, 0.8286, -0.2823)], [], [(13, 3, 2, 12), (15, 14, 6, 7), (9, 16, 15, 7), (8, 10, 4, 5), (17, 11, 6, 14), (11, 9, 7, 6), (2, 3, 9, 11), (12, 2, 11, 17), (1, 0, 10, 8), (3, 13, 16, 9), (0, 1, 13, 12), (5, 4, 14, 15), (8, 5, 15, 16), (4, 10, 17, 14), (1, 8, 16, 13), (10, 0, 12, 17)])
_uv = me_cube_003.uv_layers.new(name='UVMap')
_uv.uv.foreach_set('vector', [0.5567, 0.4903, 0.5567, 0.4903, 0.5567, 0.5097, 0.5567, 0.5097, 0.5567, 0.4903, 0.5567, 0.5097, 0.5567, 0.5097, 0.5567, 0.4903, 0.5567, 0.4903, 0.5567, 0.4903, 0.5567, 0.4903, 0.5567, 0.4903, 0.5567, 0.4981, 0.5567, 0.5019, 0.5567, 0.5019, 0.5567, 0.4981, 0.5567, 0.5097, 0.5567, 0.5097, 0.5567, 0.5097, 0.5567, 0.5097, 0.5567, 0.5097, 0.5567, 0.4903, 0.5567, 0.4903, 0.5567, 0.5097, 0.5567, 0.5097, 0.5567, 0.4903, 0.5567, 0.4903, 0.5567, 0.5097, 0.5567, 0.5097, 0.5567, 0.5097, 0.5567, 0.5097, 0.5567, 0.5097, 0.5567, 0.4984, 0.5567, 0.5016, 0.5567, 0.5019, 0.5567, 0.4981, 0.5567, 0.4903, 0.5567, 0.4903, 0.5567, 0.4903, 0.5567, 0.4903, 0.5567, 0.5016, 0.5567, 0.4984, 0.5567, 0.4903, 0.5567, 0.5097, 0.5567, 0.4981, 0.5567, 0.5019, 0.5567, 0.5097, 0.5567, 0.4903, 0.5567, 0.4981, 0.5567, 0.4981, 0.5567, 0.4903, 0.5567, 0.4903, 0.5567, 0.5019, 0.5567, 0.5019, 0.5567, 0.5097, 0.5567, 0.5097, 0.5567, 0.4984, 0.5567, 0.4981, 0.5567, 0.4903, 0.5567, 0.4903, 0.5567, 0.5019, 0.5567, 0.5016, 0.5567, 0.5097, 0.5567, 0.5097])
me_cube_003.materials.append(mat_material)
me_cube_003.use_remesh_preserve_volume = False
me_cube_003.use_remesh_preserve_attributes = False
me_cube_003.use_mirror_vertex_groups = False
me_cube_003.update()
me_cube_004 = bpy.data.meshes.new('Cube.004')
me_cube_004.from_pydata([(-0.8638, 0.8753, -0.005658), (-0.877, 0.8621, -0.005658), (-0.7731, 0.851, 0.3701), (-0.851, 0.7731, 0.3701), (-0.8858, 0.8763, -0.1884), (-0.9011, 0.861, -0.1884), (-0.7731, 0.851, -0.4392), (-0.851, 0.7731, -0.4392), (-0.9011, 0.861, -0.1598), (-0.851, 0.7731, -0.2845), (-0.8858, 0.8763, -0.1595), (-0.7731, 0.851, -0.2845), (-0.8297, 0.9076, 0.3701), (-0.9076, 0.8297, 0.3701), (-0.8534, 0.9087, -0.4414), (-0.9335, 0.8286, -0.4414), (-0.9335, 0.8286, -0.2823), (-0.8534, 0.9087, -0.2823)], [], [(13, 3, 2, 12), (15, 14, 6, 7), (9, 16, 15, 7), (8, 10, 4, 5), (17, 11, 6, 14), (11, 9, 7, 6), (2, 3, 9, 11), (12, 2, 11, 17), (1, 0, 10, 8), (3, 13, 16, 9), (0, 1, 13, 12), (5, 4, 14, 15), (8, 5, 15, 16), (4, 10, 17, 14), (1, 8, 16, 13), (10, 0, 12, 17)])
_uv = me_cube_004.uv_layers.new(name='UVMap')
_uv.uv.foreach_set('vector', [0.5567, 0.2403, 0.5567, 0.2403, 0.5567, 0.2597, 0.5567, 0.2597, 0.5567, 0.2403, 0.5567, 0.2597, 0.5567, 0.2597, 0.5567, 0.2403, 0.5567, 0.2403, 0.5567, 0.2403, 0.5567, 0.2403, 0.5567, 0.2403, 0.5567, 0.2481, 0.5567, 0.2519, 0.5567, 0.2519, 0.5567, 0.2481, 0.5567, 0.2597, 0.5567, 0.2597, 0.5567, 0.2597, 0.5567, 0.2597, 0.5567, 0.2597, 0.5567, 0.2403, 0.5567, 0.2403, 0.5567, 0.2597, 0.5567, 0.2597, 0.5567, 0.2403, 0.5567, 0.2403, 0.5567, 0.2597, 0.5567, 0.2597, 0.5567, 0.2597, 0.5567, 0.2597, 0.5567, 0.2597, 0.5567, 0.2484, 0.5567, 0.2516, 0.5567, 0.2519, 0.5567, 0.2481, 0.5567, 0.2403, 0.5567, 0.2403, 0.5567, 0.2403, 0.5567, 0.2403, 0.5567, 0.2516, 0.5567, 0.2484, 0.5567, 0.2403, 0.5567, 0.2597, 0.5567, 0.2481, 0.5567, 0.2519, 0.5567, 0.2597, 0.5567, 0.2403, 0.5567, 0.2481, 0.5567, 0.2481, 0.5567, 0.2403, 0.5567, 0.2403, 0.5567, 0.2519, 0.5567, 0.2519, 0.5567, 0.2597, 0.5567, 0.2597, 0.5567, 0.2484, 0.5567, 0.2481, 0.5567, 0.2403, 0.5567, 0.2403, 0.5567, 0.2519, 0.5567, 0.2516, 0.5567, 0.2597, 0.5567, 0.2597])
me_cube_004.materials.append(mat_material)
me_cube_004.use_remesh_preserve_volume = False
me_cube_004.use_remesh_preserve_attributes = False
me_cube_004.use_mirror_vertex_groups = False
me_cube_004.update()

# ---- objects
ob_cube = bpy.data.objects.new('Cube', me_cube)
ob_light = bpy.data.objects.new('Light', light_light)
ob_camera = bpy.data.objects.new('Camera', cam_camera)
ob_cube_001 = bpy.data.objects.new('Cube.001', me_cube_001)
ob_cube_002 = bpy.data.objects.new('Cube.002', me_cube_002)
ob_cube_003 = bpy.data.objects.new('Cube.003', me_cube_003)
ob_cube_004 = bpy.data.objects.new('Cube.004', me_cube_004)

# ---- transforms, parenting, visibility, modifiers, constraints
ob_cube.location = (0.0, 0.0, 0.0)
ob_cube.lock_rotations_4d = False
ob_cube.empty_display_type = 'ARROWS'
ob_cube.lineart.crease_threshold = 0.0
ob_light.location = (4.076, 1.005, 5.904)
ob_light.rotation_euler = (0.6503, 0.05522, 1.866)
ob_light.lock_rotations_4d = False
ob_light.empty_display_type = 'ARROWS'
ob_light.color = (0.0, 0.0, 0.0, 0.0)
ob_light.lineart.crease_threshold = 0.0
ob_camera.location = (7.359, -6.926, 4.958)
ob_camera.rotation_euler = (1.109, 0.0, 0.8149)
ob_camera.lock_rotations_4d = False
ob_camera.empty_display_type = 'ARROWS'
ob_camera.color = (0.0, 0.0, 0.0, 0.0)
ob_camera.display_type = 'WIRE'
ob_camera.lineart.crease_threshold = 0.0
ob_cube_001.location = (0.0, 0.0, 0.0)
ob_cube_001.lock_rotations_4d = False
ob_cube_001.empty_display_type = 'ARROWS'
ob_cube_001.lineart.crease_threshold = 0.0
ob_cube_002.location = (0.0, 0.0, 0.0)
ob_cube_002.lock_rotations_4d = False
ob_cube_002.empty_display_type = 'ARROWS'
ob_cube_002.lineart.crease_threshold = 0.0
ob_cube_003.location = (0.0, 0.0, 0.0)
ob_cube_003.lock_rotations_4d = False
ob_cube_003.empty_display_type = 'ARROWS'
ob_cube_003.lineart.crease_threshold = 0.0
ob_cube_004.location = (0.0, 0.0, 0.0)
ob_cube_004.lock_rotations_4d = False
ob_cube_004.empty_display_type = 'ARROWS'
ob_cube_004.lineart.crease_threshold = 0.0

# ---- collection membership
col_collection.objects.link(ob_cube)
col_collection.objects.link(ob_light)
col_collection.objects.link(ob_camera)
col_collection.objects.link(ob_cube_001)
col_collection.objects.link(ob_cube_002)
col_collection.objects.link(ob_cube_003)
col_collection.objects.link(ob_cube_004)

# ---- scene / render settings (as saved in the file)
scene.camera = ob_camera
scene.frame_start = 1; scene.frame_end = 250; scene.frame_set(1)
scene.render.engine = 'BLENDER_EEVEE_NEXT'
scene.cycles.use_denoising = False
scene.cycles.samples = 128
scene.cycles.sampling_pattern = 'TABULATED_SOBOL'
scene.cycles.use_adaptive_sampling = False
scene.cycles.use_light_tree = False
scene.view_settings.view_transform = 'Filmic'
bpy.context.view_layer.update()
